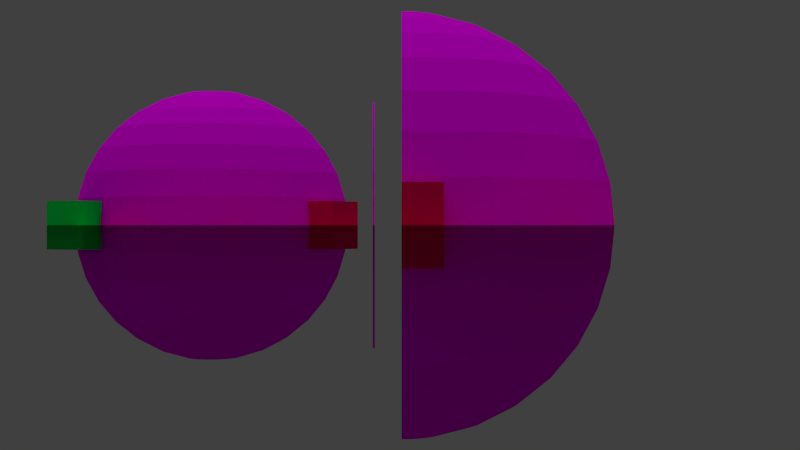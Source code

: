 # Source: reflectionLines.blend  (saved by Blender 2.69.0; exported with 4.5.12 LTS)
import bpy
from mathutils import Matrix  # noqa: F401  (used for matrix-valued properties, if any)

bpy.ops.wm.read_factory_settings(use_empty=True)
scene = bpy.context.scene
scene.name = 'Scene'

# ---- collections
col_collection_1 = bpy.data.collections.new('Collection 1'); scene.collection.children.link(col_collection_1)

# ---- images (referenced by path relative to the original .blend; pixels are not part of the script)
import os
ASSET_DIR = os.environ.get("B2B_ASSET_DIR", "")  # directory of the original .blend (textures are referenced by path, not embedded)
HERE = os.path.dirname(os.path.abspath(__file__))  # packed textures are extracted next to this script under _unpacked/

def load_image(name, relpath, width, height, colorspace="sRGB"):
    """Load a texture the original file referenced (path relative to the .blend, or extracted next to this script)."""
    p = next((c for c in (os.path.join(HERE, relpath), os.path.join(ASSET_DIR, relpath)) if relpath and os.path.exists(c)), "")
    if p:
        img = bpy.data.images.load(p, check_existing=True)
        img.name = name
    else:  # same state as the original file: an image datablock whose file is absent (Cycles renders it pink)
        img = bpy.data.images.new(name, width, height)
        img.source = "FILE"
        img.filepath = "//" + (relpath or name)
    img.colorspace_settings.name = colorspace
    return img
img_earth_jpg = load_image('Earth.jpg', 'Earth.jpg', 1024, 1024, 'sRGB')

# ---- materials (node trees are filled in below, after node groups)
mat_material_side = bpy.data.materials.new('Material.Side')
mat_material_side.alpha_threshold = 0.0
mat_material_side.roughness = 0.5
mat_material_side.line_color = (0.0, 0.0, 0.0, 1.0)
mat_material_frontcube = bpy.data.materials.new('Material.FrontCube')
mat_material_frontcube.alpha_threshold = 0.0
mat_material_frontcube.roughness = 0.5
mat_material_frontcube.line_color = (0.0, 0.0, 0.0, 1.0)
mat_material_sidecube = bpy.data.materials.new('Material.SideCube')
mat_material_sidecube.alpha_threshold = 0.0
mat_material_sidecube.roughness = 0.5
mat_material_sidecube.line_color = (0.0, 0.0, 0.0, 1.0)
mat_earth = bpy.data.materials.new('earth')
mat_earth.alpha_threshold = 0.0
mat_earth.roughness = 0.5
mat_earth.line_color = (0.0, 0.0, 0.0, 1.0)
mat_base = bpy.data.materials.new('Base')
mat_base.alpha_threshold = 0.0
mat_base.roughness = 0.5
mat_base.line_color = (0.0, 0.0, 0.0, 1.0)
mat_material = bpy.data.materials.new('Material')
mat_material.alpha_threshold = 0.0
mat_material.roughness = 0.5
mat_material.line_color = (0.0, 0.0, 0.0, 1.0)

# ---- material node trees
mat_material_side.use_nodes = True; mat_material_side.node_tree.nodes.clear()
_N = mat_material_side.node_tree.nodes; _L = mat_material_side.node_tree.links
n0 = _N.new('ShaderNodeOutputMaterial'); n0.name = 'Material Output'; n0.location = (300, 300)
n1 = _N.new('ShaderNodeBsdfDiffuse'); n1.name = 'Diffuse BSDF'; n1.location = (10, 300)
n1.inputs[0].default_value = (0.0, 0.8, 0.08036, 1.0)
_L.new(n1.outputs[0], n0.inputs[0])
n0.is_active_output = True
mat_material_frontcube.use_nodes = True; mat_material_frontcube.node_tree.nodes.clear()
_N = mat_material_frontcube.node_tree.nodes; _L = mat_material_frontcube.node_tree.links
n0 = _N.new('ShaderNodeOutputMaterial'); n0.name = 'Material Output'; n0.location = (300, 300)
n1 = _N.new('ShaderNodeBsdfDiffuse'); n1.name = 'Diffuse BSDF'; n1.location = (10, 300)
n1.inputs[0].default_value = (0.8, 0.0, 0.1019, 1.0)
_L.new(n1.outputs[0], n0.inputs[0])
n0.is_active_output = True
mat_material_sidecube.use_nodes = True; mat_material_sidecube.node_tree.nodes.clear()
_N = mat_material_sidecube.node_tree.nodes; _L = mat_material_sidecube.node_tree.links
n0 = _N.new('ShaderNodeOutputMaterial'); n0.name = 'Material Output'; n0.location = (300, 300)
n1 = _N.new('ShaderNodeBsdfDiffuse'); n1.name = 'Diffuse BSDF'; n1.location = (10, 300)
n1.inputs[0].default_value = (0.0, 0.8, 0.03295, 1.0)
_L.new(n1.outputs[0], n0.inputs[0])
n0.is_active_output = True
mat_earth.use_nodes = True; mat_earth.node_tree.nodes.clear()
_N = mat_earth.node_tree.nodes; _L = mat_earth.node_tree.links
n0 = _N.new('ShaderNodeOutputMaterial'); n0.name = 'Material Output'; n0.location = (512, 290)
n1 = _N.new('ShaderNodeBsdfDiffuse'); n1.name = 'Diffuse BSDF'; n1.location = (312, 290)
n2 = _N.new('ShaderNodeTexImage'); n2.name = 'Image Texture'; n2.location = (122, 290)
n2.width = 140
n2.image = img_earth_jpg
n3 = _N.new('ShaderNodeTexCoord'); n3.name = 'Texture Coordinate'; n3.location = (-68, 290)
_L.new(n1.outputs[0], n0.inputs[0])
_L.new(n2.outputs[0], n1.inputs[0])
_L.new(n3.outputs[2], n2.inputs[0])
n0.is_active_output = True
mat_base.use_nodes = True; mat_base.node_tree.nodes.clear()
_N = mat_base.node_tree.nodes; _L = mat_base.node_tree.links
n0 = _N.new('ShaderNodeOutputMaterial'); n0.name = 'Material Output'; n0.location = (300, 300)
n1 = _N.new('ShaderNodeMixShader'); n1.name = 'Mix Shader'; n1.location = (115, 331)
n2 = _N.new('ShaderNodeBsdfAnisotropic'); n2.name = 'Glossy BSDF'; n2.location = (-47, 149)
n2.distribution = 'BECKMANN'
n2.inputs[0].default_value = (0.8, 0.3135, 0.2522, 1.0)
n2.inputs[1].default_value = 0.5495
n3 = _N.new('ShaderNodeBsdfDiffuse'); n3.name = 'Diffuse BSDF'; n3.location = (-77, 282)
n3.inputs[0].default_value = (0.8, 0.7426, 0.1296, 1.0)
n3.inputs[1].default_value = 0.168
n4 = _N.new('ShaderNodeTexChecker'); n4.name = 'Checker Texture'; n4.location = (-228, 423)
_L.new(n3.outputs[0], n1.inputs[1])
_L.new(n1.outputs[0], n0.inputs[0])
_L.new(n2.outputs[0], n1.inputs[2])
_L.new(n4.outputs[1], n1.inputs[0])
n0.is_active_output = True
mat_material.use_nodes = True; mat_material.node_tree.nodes.clear()
_N = mat_material.node_tree.nodes; _L = mat_material.node_tree.links
n0 = _N.new('ShaderNodeOutputMaterial'); n0.name = 'Material Output'; n0.location = (300, 300)
n1 = _N.new('ShaderNodeBsdfAnisotropic'); n1.name = 'Glossy BSDF'; n1.location = (100, 300)
n1.distribution = 'BECKMANN'
n1.inputs[0].default_value = (1.0, 1.0, 1.0, 1.0)
n1.inputs[1].default_value = 0.0
_L.new(n1.outputs[0], n0.inputs[0])
n0.is_active_output = True

# ---- world
world_world = bpy.data.worlds.new('World'); scene.world = world_world
world_world.color = (0.05088, 0.05088, 0.05088)
world_world.use_sun_shadow = False
world_world.sun_shadow_jitter_overblur = 0.0
world_world.cycles.sampling_method = 'MANUAL'
world_world.cycles.sample_map_resolution = 256

# ---- cameras
cam_camera = bpy.data.cameras.new('Camera')
cam_camera.clip_end = 100.0
cam_camera.lens = 53.11
cam_camera.sensor_width = 32.0
cam_camera.sensor_height = 18.0
cam_camera.ortho_scale = 7.314
cam_camera.lens_unit = 'FOV'
cam_camera.dof.focus_distance = 0.0

# ---- lights
light_lamp = bpy.data.lights.new('Lamp', 'SUN')
light_lamp.color = (0.9459, 0.9427, 1.0)
light_lamp.transmission_factor = 0.0
light_lamp.cutoff_distance = 30.0
light_lamp.angle = 1.698
light_lamp.energy = 1.0
light_lamp.shadow_buffer_clip_start = 1.001
light_lamp.shadow_soft_size = 1.136
light_lamp.shadow_cascade_max_distance = 1000.0
light_lamp.cycles.use_multiple_importance_sampling = False

# ---- meshes
me_cube_003 = bpy.data.meshes.new('Cube.003')
me_cube_003.from_pydata([(-1.0, -1.0, -1.0), (-1.0, 1.0, -1.0), (1.0, 1.0, -1.0), (1.0, -1.0, -1.0), (-1.0, -1.0, 1.0), (-1.0, 1.0, 1.0), (1.0, 1.0, 1.0), (1.0, -1.0, 1.0)], [], [(4, 5, 1, 0), (5, 6, 2, 1), (6, 7, 3, 2), (7, 4, 0, 3), (0, 1, 2, 3), (7, 6, 5, 4)])
me_cube_003.materials.append(mat_material_side)
me_cube_003.use_remesh_preserve_volume = False
me_cube_003.use_remesh_preserve_attributes = False
me_cube_003.use_mirror_vertex_groups = False
me_cube_003.update()
me_cube_001 = bpy.data.meshes.new('Cube.001')
me_cube_001.from_pydata([(-1.0, -1.0, -1.0), (-1.0, 1.0, -1.0), (1.0, 1.0, -1.0), (1.0, -1.0, -1.0), (-1.0, -1.0, 1.0), (-1.0, 1.0, 1.0), (1.0, 1.0, 1.0), (1.0, -1.0, 1.0)], [], [(4, 5, 1, 0), (5, 6, 2, 1), (6, 7, 3, 2), (7, 4, 0, 3), (0, 1, 2, 3), (7, 6, 5, 4)])
me_cube_001.materials.append(mat_material_frontcube)
me_cube_001.materials.append(mat_material_sidecube)
me_cube_001.use_remesh_preserve_volume = False
me_cube_001.use_remesh_preserve_attributes = False
me_cube_001.use_mirror_vertex_groups = False
me_cube_001.update()
me_sphere = bpy.data.meshes.new('Sphere')
me_sphere.from_pydata([(-0.1951, 0.0, 0.9808), (-0.3827, 0.0, 0.9239), (-0.5556, 0.0, 0.8315), (-0.7071, 0.0, 0.7071), (-0.8315, 0.0, 0.5556), (-0.9239, 0.0, 0.3827), (-0.9808, 0.0, 0.1951), (-1.0, 0.0, 7.55e-08), (-0.9808, 0.0, -0.1951), (-0.9239, 0.0, -0.3827), (-0.8315, 0.0, -0.5556), (-0.7071, 0.0, -0.7071), (-0.5556, 0.0, -0.8315), (-0.3827, 0.0, -0.9239), (-0.1951, 0.0, -0.9808), (-0.1913, 0.03806, 0.9808), (-0.3753, 0.07466, 0.9239), (-0.5449, 0.1084, 0.8315), (-0.6935, 0.1379, 0.7071), (-0.8155, 0.1622, 0.5556), (-0.9061, 0.1802, 0.3827), (-0.9619, 0.1913, 0.1951), (-0.9808, 0.1951, 1.192e-07), (-0.9619, 0.1913, -0.1951), (-0.9061, 0.1802, -0.3827), (-0.8155, 0.1622, -0.5556), (-0.6935, 0.1379, -0.7071), (-0.5449, 0.1084, -0.8315), (-0.3753, 0.07466, -0.9239), (-0.1913, 0.03806, -0.9808), (-0.1802, 0.07466, 0.9808), (-0.3536, 0.1464, 0.9239), (-0.5133, 0.2126, 0.8315), (-0.6533, 0.2706, 0.7071), (-0.7682, 0.3182, 0.5556), (-0.8536, 0.3536, 0.3827), (-0.9061, 0.3753, 0.1951), (-0.9239, 0.3827, 1.192e-07), (-0.9061, 0.3753, -0.1951), (-0.8536, 0.3536, -0.3827), (-0.7682, 0.3182, -0.5556), (-0.6533, 0.2706, -0.7071), (-0.5133, 0.2126, -0.8315), (-0.3536, 0.1464, -0.9239), (-0.1802, 0.07466, -0.9808), (-0.1622, 0.1084, 0.9808), (-0.3182, 0.2126, 0.9239), (-0.4619, 0.3087, 0.8315), (-0.5879, 0.3928, 0.7071), (-0.6913, 0.4619, 0.5556), (-0.7682, 0.5133, 0.3827), (-0.8155, 0.5449, 0.1951), (-0.8315, 0.5556, 1.192e-07), (-0.8155, 0.5449, -0.1951), (-0.7682, 0.5133, -0.3827), (-0.6913, 0.4619, -0.5556), (-0.5879, 0.3928, -0.7071), (-0.4619, 0.3087, -0.8315), (-0.3182, 0.2126, -0.9239), (-0.1622, 0.1084, -0.9808), (-0.1379, 0.1379, 0.9808), (-0.2706, 0.2706, 0.9239), (-0.3928, 0.3928, 0.8315), (-0.5, 0.5, 0.7071), (-0.5879, 0.5879, 0.5556), (-0.6533, 0.6533, 0.3827), (-0.6935, 0.6935, 0.1951), (-0.7071, 0.7071, 1.192e-07), (-0.6935, 0.6935, -0.1951), (-0.6533, 0.6533, -0.3827), (-0.5879, 0.5879, -0.5556), (-0.5, 0.5, -0.7071), (-0.3928, 0.3928, -0.8315), (-0.2706, 0.2706, -0.9239), (-0.1379, 0.1379, -0.9808), (-0.1084, 0.1622, 0.9808), (-0.2126, 0.3182, 0.9239), (-0.3087, 0.4619, 0.8315), (-0.3928, 0.5879, 0.7071), (-0.4619, 0.6913, 0.5556), (-0.5133, 0.7682, 0.3827), (-0.5449, 0.8155, 0.1951), (-0.5556, 0.8315, 1.192e-07), (-0.5449, 0.8155, -0.1951), (-0.5133, 0.7682, -0.3827), (-0.4619, 0.6913, -0.5556), (-0.3928, 0.5879, -0.7071), (-0.3087, 0.4619, -0.8315), (-0.2126, 0.3182, -0.9239), (-0.1084, 0.1622, -0.9808), (-0.07466, 0.1802, 0.9808), (-0.1464, 0.3536, 0.9239), (-0.2126, 0.5133, 0.8315), (-0.2706, 0.6533, 0.7071), (-0.3182, 0.7682, 0.5556), (-0.3536, 0.8536, 0.3827), (-0.3753, 0.9061, 0.1951), (-0.3827, 0.9239, 1.192e-07), (-0.3753, 0.9061, -0.1951), (-0.3536, 0.8536, -0.3827), (-0.3182, 0.7682, -0.5556), (-0.2706, 0.6533, -0.7071), (-0.2126, 0.5133, -0.8315), (-0.1464, 0.3536, -0.9239), (-0.07466, 0.1802, -0.9808), (-0.03806, 0.1913, 0.9808), (-0.07466, 0.3753, 0.9239), (-0.1084, 0.5449, 0.8315), (-0.1379, 0.6935, 0.7071), (-0.1622, 0.8155, 0.5556), (-0.1802, 0.9061, 0.3827), (-0.1913, 0.9619, 0.1951), (-0.1951, 0.9808, 1.192e-07), (-0.1913, 0.9619, -0.1951), (-0.1802, 0.9061, -0.3827), (-0.1622, 0.8155, -0.5556), (-0.1379, 0.6935, -0.7071), (-0.1084, 0.5449, -0.8315), (-0.07466, 0.3753, -0.9239), (-0.03806, 0.1913, -0.9808), (3.445e-07, 0.1951, 0.9808), (3.631e-07, 0.3827, 0.9239), (3.631e-07, 0.5556, 0.8315), (4.003e-07, 0.7071, 0.7071), (4.152e-07, 0.8315, 0.5556), (3.705e-07, 0.9239, 0.3827), (4.749e-07, 0.9808, 0.1951), (3.407e-07, 1.0, 1.192e-07), (4.749e-07, 0.9808, -0.1951), (3.407e-07, 0.9239, -0.3827), (4.152e-07, 0.8315, -0.5556), (4.003e-07, 0.7071, -0.7071), (3.929e-07, 0.5556, -0.8315), (3.556e-07, 0.3827, -0.9239), (3.147e-07, 0.1951, -0.9808), (0.03806, 0.1913, 0.9808), (0.07466, 0.3753, 0.9239), (0.1084, 0.5449, 0.8315), (0.138, 0.6935, 0.7071), (0.1622, 0.8155, 0.5556), (0.1802, 0.9061, 0.3827), (0.1913, 0.9619, 0.1951), (0.1951, 0.9808, 1.192e-07), (0.1913, 0.9619, -0.1951), (0.1802, 0.9061, -0.3827), (0.1622, 0.8155, -0.5556), (0.138, 0.6935, -0.7071), (0.1084, 0.5449, -0.8315), (0.07466, 0.3753, -0.9239), (0.03806, 0.1913, -0.9808), (0.07466, 0.1802, 0.9808), (0.1464, 0.3536, 0.9239), (0.2126, 0.5133, 0.8315), (0.2706, 0.6533, 0.7071), (0.3182, 0.7682, 0.5556), (0.3536, 0.8536, 0.3827), (0.3753, 0.9061, 0.1951), (0.3827, 0.9239, 1.192e-07), (0.3753, 0.9061, -0.1951), (0.3536, 0.8536, -0.3827), (0.3182, 0.7682, -0.5556), (0.2706, 0.6533, -0.7071), (0.2126, 0.5133, -0.8315), (0.1464, 0.3536, -0.9239), (0.07466, 0.1802, -0.9808), (0.1084, 0.1622, 0.9808), (0.2126, 0.3182, 0.9239), (0.3087, 0.4619, 0.8315), (0.3928, 0.5879, 0.7071), (0.4619, 0.6913, 0.5556), (0.5133, 0.7682, 0.3827), (0.5449, 0.8155, 0.1951), (0.5556, 0.8315, 1.192e-07), (0.5449, 0.8155, -0.1951), (0.5133, 0.7682, -0.3827), (0.4619, 0.6913, -0.5556), (0.3928, 0.5879, -0.7071), (0.3087, 0.4619, -0.8315), (0.2126, 0.3182, -0.9239), (0.1084, 0.1622, -0.9808), (0.138, 0.1379, 0.9808), (0.2706, 0.2706, 0.9239), (0.3928, 0.3928, 0.8315), (0.5, 0.5, 0.7071), (0.5879, 0.5879, 0.5556), (0.6533, 0.6533, 0.3827), (0.6935, 0.6935, 0.1951), (0.7071, 0.7071, 1.192e-07), (0.6935, 0.6935, -0.1951), (0.6533, 0.6533, -0.3827), (0.5879, 0.5879, -0.5556), (0.5, 0.5, -0.7071), (0.3928, 0.3928, -0.8315), (0.2706, 0.2706, -0.9239), (0.138, 0.1379, -0.9808), (0.1622, 0.1084, 0.9808), (0.3182, 0.2126, 0.9239), (0.4619, 0.3087, 0.8315), (0.5879, 0.3928, 0.7071), (0.6913, 0.4619, 0.5556), (0.7682, 0.5133, 0.3827), (0.8155, 0.5449, 0.1951), (0.8315, 0.5556, 1.192e-07), (0.8155, 0.5449, -0.1951), (0.7682, 0.5133, -0.3827), (0.6913, 0.4619, -0.5556), (0.5879, 0.3928, -0.7071), (0.4619, 0.3087, -0.8315), (0.3182, 0.2126, -0.9239), (0.1622, 0.1084, -0.9808), (0.1802, 0.07466, 0.9808), (0.3536, 0.1464, 0.9239), (0.5133, 0.2126, 0.8315), (0.6533, 0.2706, 0.7071), (0.7682, 0.3182, 0.5556), (0.8536, 0.3536, 0.3827), (0.9061, 0.3753, 0.1951), (0.9239, 0.3827, 1.192e-07), (0.9061, 0.3753, -0.1951), (0.8536, 0.3536, -0.3827), (0.7682, 0.3182, -0.5556), (0.6533, 0.2706, -0.7071), (0.5133, 0.2126, -0.8315), (0.3536, 0.1464, -0.9239), (0.1802, 0.07466, -0.9808), (0.1913, 0.03806, 0.9808), (0.3753, 0.07466, 0.9239), (0.5449, 0.1084, 0.8315), (0.6935, 0.1379, 0.7071), (0.8155, 0.1622, 0.5556), (0.9061, 0.1802, 0.3827), (0.9619, 0.1913, 0.1951), (0.9808, 0.1951, 1.192e-07), (0.9619, 0.1913, -0.1951), (0.9061, 0.1802, -0.3827), (0.8155, 0.1622, -0.5556), (0.6935, 0.1379, -0.7071), (0.5449, 0.1084, -0.8315), (0.3753, 0.07466, -0.9239), (0.1913, 0.03806, -0.9808), (0.1951, -3.353e-08, 0.9808), (0.3827, -5.215e-08, 0.9239), (0.5556, -6.706e-08, 0.8315), (0.7071, -5.96e-08, 0.7071), (0.8315, -1.043e-07, 0.5556), (0.9239, -1.49e-07, 0.3827), (0.9808, -1.49e-07, 0.1951), (1.0, -1.043e-07, 1.192e-07), (0.9808, -1.49e-07, -0.1951), (0.9239, -4.47e-08, -0.3827), (0.8315, -1.043e-07, -0.5556), (0.7071, -5.96e-08, -0.7071), (0.5556, -9.686e-08, -0.8315), (0.3827, -2.235e-08, -0.9239), (0.1951, 0.0, -0.9808), (0.1913, -0.03806, 0.9808), (0.3753, -0.07466, 0.9239), (0.5449, -0.1084, 0.8315), (0.6935, -0.1379, 0.7071), (0.8155, -0.1622, 0.5556), (0.9061, -0.1802, 0.3827), (0.9619, -0.1913, 0.1951), (0.9808, -0.1951, 1.192e-07), (0.9619, -0.1913, -0.1951), (0.9061, -0.1802, -0.3827), (0.8155, -0.1622, -0.5556), (0.6935, -0.1379, -0.7071), (0.5449, -0.1084, -0.8315), (0.3753, -0.07466, -0.9239), (0.1913, -0.03806, -0.9808), (0.1802, -0.07466, 0.9808), (0.3536, -0.1464, 0.9239), (0.5133, -0.2126, 0.8315), (0.6533, -0.2706, 0.7071), (0.7682, -0.3182, 0.5556), (0.8536, -0.3536, 0.3827), (0.9061, -0.3753, 0.1951), (0.9239, -0.3827, 1.192e-07), (0.9061, -0.3753, -0.1951), (0.8536, -0.3536, -0.3827), (0.7682, -0.3182, -0.5556), (0.6533, -0.2706, -0.7071), (0.5133, -0.2126, -0.8315), (0.3536, -0.1464, -0.9239), (0.1802, -0.07466, -0.9808), (0.1622, -0.1084, 0.9808), (0.3182, -0.2126, 0.9239), (0.4619, -0.3087, 0.8315), (0.5879, -0.3928, 0.7071), (0.6913, -0.4619, 0.5556), (0.7682, -0.5133, 0.3827), (0.8155, -0.5449, 0.1951), (0.8315, -0.5556, 1.192e-07), (0.8155, -0.5449, -0.1951), (0.7682, -0.5133, -0.3827), (0.6913, -0.4619, -0.5556), (0.5879, -0.3928, -0.7071), (0.4619, -0.3087, -0.8315), (0.3182, -0.2126, -0.9239), (0.1622, -0.1084, -0.9808), (0.138, -0.1379, 0.9808), (0.2706, -0.2706, 0.9239), (0.3928, -0.3928, 0.8315), (0.5, -0.5, 0.7071), (0.5879, -0.5879, 0.5556), (0.6533, -0.6533, 0.3827), (0.6935, -0.6935, 0.1951), (0.7071, -0.7071, 1.192e-07), (0.6935, -0.6935, -0.1951), (0.6533, -0.6533, -0.3827), (0.5879, -0.5879, -0.5556), (0.5, -0.5, -0.7071), (0.3928, -0.3928, -0.8315), (0.2706, -0.2706, -0.9239), (0.1379, -0.1379, -0.9808), (0.1084, -0.1622, 0.9808), (0.2126, -0.3182, 0.9239), (0.3087, -0.4619, 0.8315), (0.3928, -0.5879, 0.7071), (0.4619, -0.6913, 0.5556), (0.5133, -0.7682, 0.3827), (0.5449, -0.8155, 0.1951), (0.5556, -0.8315, 1.192e-07), (0.5449, -0.8155, -0.1951), (0.5133, -0.7682, -0.3827), (0.4619, -0.6913, -0.5556), (0.3928, -0.5879, -0.7071), (0.3087, -0.4619, -0.8315), (0.2126, -0.3182, -0.9239), (0.1084, -0.1622, -0.9808), (3.258e-07, 0.0, -1.0), (0.07466, -0.1802, 0.9808), (0.1464, -0.3536, 0.9239), (0.2126, -0.5133, 0.8315), (0.2706, -0.6533, 0.7071), (0.3182, -0.7682, 0.5556), (0.3536, -0.8536, 0.3827), (0.3753, -0.9061, 0.1951), (0.3827, -0.9239, 1.192e-07), (0.3753, -0.9061, -0.1951), (0.3536, -0.8536, -0.3827), (0.3182, -0.7682, -0.5556), (0.2706, -0.6533, -0.7071), (0.2126, -0.5133, -0.8315), (0.1464, -0.3536, -0.9239), (0.07466, -0.1802, -0.9808), (0.03806, -0.1913, 0.9808), (0.07466, -0.3753, 0.9239), (0.1084, -0.5449, 0.8315), (0.1379, -0.6935, 0.7071), (0.1622, -0.8155, 0.5556), (0.1802, -0.9061, 0.3827), (0.1913, -0.9619, 0.1951), (0.1951, -0.9808, 1.192e-07), (0.1913, -0.9619, -0.1951), (0.1802, -0.9061, -0.3827), (0.1622, -0.8155, -0.5556), (0.1379, -0.6935, -0.7071), (0.1084, -0.5449, -0.8315), (0.07466, -0.3753, -0.9239), (0.03806, -0.1913, -0.9808), (2.774e-07, -0.1951, 0.9808), (2.513e-07, -0.3827, 0.9239), (2.29e-07, -0.5556, 0.8315), (2.215e-07, -0.7071, 0.7071), (2.215e-07, -0.8315, 0.5556), (1.47e-07, -0.9239, 0.3827), (1.023e-07, -0.9808, 0.1951), (1.619e-07, -1.0, 1.192e-07), (1.023e-07, -0.9808, -0.1951), (1.768e-07, -0.9239, -0.3827), (2.215e-07, -0.8315, -0.5556), (2.215e-07, -0.7071, -0.7071), (2.141e-07, -0.5556, -0.8315), (3.109e-07, -0.3827, -0.9239), (3.147e-07, -0.1951, -0.9808), (-0.03806, -0.1913, 0.9808), (-0.07466, -0.3753, 0.9239), (-0.1084, -0.5449, 0.8315), (-0.1379, -0.6935, 0.7071), (-0.1622, -0.8155, 0.5556), (-0.1802, -0.9061, 0.3827), (-0.1913, -0.9619, 0.1951), (-0.1951, -0.9808, 1.192e-07), (-0.1913, -0.9619, -0.1951), (-0.1802, -0.9061, -0.3827), (-0.1622, -0.8155, -0.5556), (-0.1379, -0.6935, -0.7071), (-0.1084, -0.5449, -0.8315), (-0.07466, -0.3753, -0.9239), (-0.03806, -0.1913, -0.9808), (-0.07466, -0.1802, 0.9808), (-0.1464, -0.3536, 0.9239), (-0.2126, -0.5133, 0.8315), (-0.2706, -0.6533, 0.7071), (-0.3182, -0.7682, 0.5556), (-0.3536, -0.8536, 0.3827), (-0.3753, -0.9061, 0.1951), (-0.3827, -0.9239, 1.192e-07), (-0.3753, -0.9061, -0.1951), (-0.3536, -0.8536, -0.3827), (-0.3182, -0.7682, -0.5556), (-0.2706, -0.6533, -0.7071), (-0.2126, -0.5133, -0.8315), (-0.1464, -0.3536, -0.9239), (-0.07466, -0.1802, -0.9808), (-0.1084, -0.1622, 0.9808), (-0.2126, -0.3182, 0.9239), (-0.3087, -0.4619, 0.8315), (-0.3928, -0.5879, 0.7071), (-0.4619, -0.6913, 0.5556), (-0.5133, -0.7682, 0.3827), (-0.5449, -0.8155, 0.1951), (-0.5556, -0.8315, 1.192e-07), (-0.5449, -0.8155, -0.1951), (-0.5133, -0.7682, -0.3827), (-0.4619, -0.6913, -0.5556), (-0.3928, -0.5879, -0.7071), (-0.3087, -0.4619, -0.8315), (-0.2126, -0.3182, -0.9239), (-0.1084, -0.1622, -0.9808), (-0.1379, -0.1379, 0.9808), (-0.2706, -0.2706, 0.9239), (-0.3928, -0.3928, 0.8315), (-0.5, -0.5, 0.7071), (-0.5879, -0.5879, 0.5556), (-0.6533, -0.6533, 0.3827), (-0.6935, -0.6935, 0.1951), (-0.7071, -0.7071, 1.192e-07), (-0.6935, -0.6935, -0.1951), (-0.6533, -0.6533, -0.3827), (-0.5879, -0.5879, -0.5556), (-0.5, -0.5, -0.7071), (-0.3928, -0.3928, -0.8315), (-0.2706, -0.2706, -0.9239), (-0.1379, -0.1379, -0.9808), (5.491e-08, -1.81e-07, 1.0), (-0.1622, -0.1084, 0.9808), (-0.3182, -0.2126, 0.9239), (-0.4619, -0.3087, 0.8315), (-0.5879, -0.3928, 0.7071), (-0.6913, -0.4619, 0.5556), (-0.7682, -0.5133, 0.3827), (-0.8155, -0.5449, 0.1951), (-0.8315, -0.5556, 1.192e-07), (-0.8155, -0.5449, -0.1951), (-0.7682, -0.5133, -0.3827), (-0.6913, -0.4619, -0.5556), (-0.5879, -0.3928, -0.7071), (-0.4619, -0.3087, -0.8315), (-0.3182, -0.2126, -0.9239), (-0.1622, -0.1084, -0.9808), (-0.1802, -0.07466, 0.9808), (-0.3536, -0.1464, 0.9239), (-0.5133, -0.2126, 0.8315), (-0.6533, -0.2706, 0.7071), (-0.7682, -0.3182, 0.5556), (-0.8536, -0.3536, 0.3827), (-0.9061, -0.3753, 0.1951), (-0.9239, -0.3827, 1.192e-07), (-0.9061, -0.3753, -0.1951), (-0.8536, -0.3536, -0.3827), (-0.7682, -0.3182, -0.5556), (-0.6533, -0.2706, -0.7071), (-0.5133, -0.2126, -0.8315), (-0.3536, -0.1464, -0.9239), (-0.1802, -0.07466, -0.9808), (-0.1913, -0.03806, 0.9808), (-0.3753, -0.07466, 0.9239), (-0.5449, -0.1084, 0.8315), (-0.6935, -0.1379, 0.7071), (-0.8155, -0.1622, 0.5556), (-0.9061, -0.1802, 0.3827), (-0.9619, -0.1913, 0.1951), (-0.9808, -0.1951, 1.192e-07), (-0.9619, -0.1913, -0.1951), (-0.9061, -0.1802, -0.3827), (-0.8155, -0.1622, -0.5556), (-0.6935, -0.1379, -0.7071), (-0.5449, -0.1084, -0.8315), (-0.3753, -0.07466, -0.9239), (-0.1913, -0.03806, -0.9808)], [], [(14, 13, 28, 29), (8, 7, 22, 23), (2, 1, 16, 17), (9, 8, 23, 24), (3, 2, 17, 18), (10, 9, 24, 25), (4, 3, 18, 19), (11, 10, 25, 26), (5, 4, 19, 20), (12, 11, 26, 27), (6, 5, 20, 21), (13, 12, 27, 28), (7, 6, 21, 22), (1, 0, 15, 16), (26, 25, 40, 41), (20, 19, 34, 35), (27, 26, 41, 42), (21, 20, 35, 36), (28, 27, 42, 43), (22, 21, 36, 37), (16, 15, 30, 31), (29, 28, 43, 44), (23, 22, 37, 38), (17, 16, 31, 32), (24, 23, 38, 39), (18, 17, 32, 33), (25, 24, 39, 40), (19, 18, 33, 34), (32, 31, 46, 47), (39, 38, 53, 54), (33, 32, 47, 48), (40, 39, 54, 55), (34, 33, 48, 49), (41, 40, 55, 56), (35, 34, 49, 50), (42, 41, 56, 57), (36, 35, 50, 51), (43, 42, 57, 58), (37, 36, 51, 52), (31, 30, 45, 46), (44, 43, 58, 59), (38, 37, 52, 53), (51, 50, 65, 66), (58, 57, 72, 73), (52, 51, 66, 67), (46, 45, 60, 61), (59, 58, 73, 74), (53, 52, 67, 68), (47, 46, 61, 62), (54, 53, 68, 69), (48, 47, 62, 63), (55, 54, 69, 70), (49, 48, 63, 64), (56, 55, 70, 71), (50, 49, 64, 65), (57, 56, 71, 72), (70, 69, 84, 85), (64, 63, 78, 79), (71, 70, 85, 86), (65, 64, 79, 80), (72, 71, 86, 87), (66, 65, 80, 81), (73, 72, 87, 88), (67, 66, 81, 82), (61, 60, 75, 76), (74, 73, 88, 89), (68, 67, 82, 83), (62, 61, 76, 77), (69, 68, 83, 84), (63, 62, 77, 78), (89, 88, 103, 104), (83, 82, 97, 98), (77, 76, 91, 92), (84, 83, 98, 99), (78, 77, 92, 93), (85, 84, 99, 100), (79, 78, 93, 94), (86, 85, 100, 101), (80, 79, 94, 95), (87, 86, 101, 102), (81, 80, 95, 96), (88, 87, 102, 103), (82, 81, 96, 97), (76, 75, 90, 91), (102, 101, 116, 117), (96, 95, 110, 111), (103, 102, 117, 118), (97, 96, 111, 112), (91, 90, 105, 106), (104, 103, 118, 119), (98, 97, 112, 113), (92, 91, 106, 107), (99, 98, 113, 114), (93, 92, 107, 108), (100, 99, 114, 115), (94, 93, 108, 109), (101, 100, 115, 116), (95, 94, 109, 110), (115, 114, 129, 130), (109, 108, 123, 124), (116, 115, 130, 131), (110, 109, 124, 125), (117, 116, 131, 132), (111, 110, 125, 126), (118, 117, 132, 133), (112, 111, 126, 127), (106, 105, 120, 121), (119, 118, 133, 134), (113, 112, 127, 128), (107, 106, 121, 122), (114, 113, 128, 129), (108, 107, 122, 123), (134, 133, 148, 149), (128, 127, 142, 143), (122, 121, 136, 137), (129, 128, 143, 144), (123, 122, 137, 138), (130, 129, 144, 145), (124, 123, 138, 139), (131, 130, 145, 146), (125, 124, 139, 140), (132, 131, 146, 147), (126, 125, 140, 141), (133, 132, 147, 148), (127, 126, 141, 142), (121, 120, 135, 136), (147, 146, 161, 162), (141, 140, 155, 156), (148, 147, 162, 163), (142, 141, 156, 157), (136, 135, 150, 151), (149, 148, 163, 164), (143, 142, 157, 158), (137, 136, 151, 152), (144, 143, 158, 159), (138, 137, 152, 153), (145, 144, 159, 160), (139, 138, 153, 154), (146, 145, 160, 161), (140, 139, 154, 155), (160, 159, 174, 175), (154, 153, 168, 169), (161, 160, 175, 176), (155, 154, 169, 170), (162, 161, 176, 177), (156, 155, 170, 171), (163, 162, 177, 178), (157, 156, 171, 172), (151, 150, 165, 166), (164, 163, 178, 179), (158, 157, 172, 173), (152, 151, 166, 167), (159, 158, 173, 174), (153, 152, 167, 168), (166, 165, 180, 181), (179, 178, 193, 194), (173, 172, 187, 188), (167, 166, 181, 182), (174, 173, 188, 189), (168, 167, 182, 183), (175, 174, 189, 190), (169, 168, 183, 184), (176, 175, 190, 191), (170, 169, 184, 185), (177, 176, 191, 192), (171, 170, 185, 186), (178, 177, 192, 193), (172, 171, 186, 187), (185, 184, 199, 200), (192, 191, 206, 207), (186, 185, 200, 201), (193, 192, 207, 208), (187, 186, 201, 202), (181, 180, 195, 196), (194, 193, 208, 209), (188, 187, 202, 203), (182, 181, 196, 197), (189, 188, 203, 204), (183, 182, 197, 198), (190, 189, 204, 205), (184, 183, 198, 199), (191, 190, 205, 206), (204, 203, 218, 219), (198, 197, 212, 213), (205, 204, 219, 220), (199, 198, 213, 214), (206, 205, 220, 221), (200, 199, 214, 215), (207, 206, 221, 222), (201, 200, 215, 216), (208, 207, 222, 223), (202, 201, 216, 217), (196, 195, 210, 211), (209, 208, 223, 224), (203, 202, 217, 218), (197, 196, 211, 212), (223, 222, 237, 238), (217, 216, 231, 232), (211, 210, 225, 226), (224, 223, 238, 239), (218, 217, 232, 233), (212, 211, 226, 227), (219, 218, 233, 234), (213, 212, 227, 228), (220, 219, 234, 235), (214, 213, 228, 229), (221, 220, 235, 236), (215, 214, 229, 230), (222, 221, 236, 237), (216, 215, 230, 231), (236, 235, 250, 251), (230, 229, 244, 245), (237, 236, 251, 252), (231, 230, 245, 246), (238, 237, 252, 253), (232, 231, 246, 247), (226, 225, 240, 241), (239, 238, 253, 254), (233, 232, 247, 248), (227, 226, 241, 242), (234, 233, 248, 249), (228, 227, 242, 243), (235, 234, 249, 250), (229, 228, 243, 244), (249, 248, 263, 264), (243, 242, 257, 258), (250, 249, 264, 265), (244, 243, 258, 259), (251, 250, 265, 266), (245, 244, 259, 260), (252, 251, 266, 267), (246, 245, 260, 261), (253, 252, 267, 268), (247, 246, 261, 262), (241, 240, 255, 256), (254, 253, 268, 269), (248, 247, 262, 263), (242, 241, 256, 257), (268, 267, 282, 283), (262, 261, 276, 277), (256, 255, 270, 271), (269, 268, 283, 284), (263, 262, 277, 278), (257, 256, 271, 272), (264, 263, 278, 279), (258, 257, 272, 273), (265, 264, 279, 280), (259, 258, 273, 274), (266, 265, 280, 281), (260, 259, 274, 275), (267, 266, 281, 282), (261, 260, 275, 276), (281, 280, 295, 296), (275, 274, 289, 290), (282, 281, 296, 297), (276, 275, 290, 291), (283, 282, 297, 298), (277, 276, 291, 292), (271, 270, 285, 286), (284, 283, 298, 299), (278, 277, 292, 293), (272, 271, 286, 287), (279, 278, 293, 294), (273, 272, 287, 288), (280, 279, 294, 295), (274, 273, 288, 289), (294, 293, 308, 309), (288, 287, 302, 303), (295, 294, 309, 310), (289, 288, 303, 304), (296, 295, 310, 311), (290, 289, 304, 305), (297, 296, 311, 312), (291, 290, 305, 306), (298, 297, 312, 313), (292, 291, 306, 307), (286, 285, 300, 301), (299, 298, 313, 314), (293, 292, 307, 308), (287, 286, 301, 302), (313, 312, 327, 328), (307, 306, 321, 322), (301, 300, 315, 316), (314, 313, 328, 329), (308, 307, 322, 323), (302, 301, 316, 317), (309, 308, 323, 324), (303, 302, 317, 318), (310, 309, 324, 325), (304, 303, 318, 319), (311, 310, 325, 326), (305, 304, 319, 320), (312, 311, 326, 327), (306, 305, 320, 321), (319, 318, 334, 335), (326, 325, 341, 342), (320, 319, 335, 336), (327, 326, 342, 343), (321, 320, 336, 337), (328, 327, 343, 344), (322, 321, 337, 338), (316, 315, 331, 332), (329, 328, 344, 345), (323, 322, 338, 339), (317, 316, 332, 333), (324, 323, 339, 340), (318, 317, 333, 334), (325, 324, 340, 341), (339, 338, 353, 354), (333, 332, 347, 348), (340, 339, 354, 355), (334, 333, 348, 349), (341, 340, 355, 356), (335, 334, 349, 350), (342, 341, 356, 357), (336, 335, 350, 351), (343, 342, 357, 358), (337, 336, 351, 352), (344, 343, 358, 359), (338, 337, 352, 353), (332, 331, 346, 347), (345, 344, 359, 360), (358, 357, 372, 373), (352, 351, 366, 367), (359, 358, 373, 374), (353, 352, 367, 368), (347, 346, 361, 362), (360, 359, 374, 375), (354, 353, 368, 369), (348, 347, 362, 363), (355, 354, 369, 370), (349, 348, 363, 364), (356, 355, 370, 371), (350, 349, 364, 365), (357, 356, 371, 372), (351, 350, 365, 366), (371, 370, 385, 386), (365, 364, 379, 380), (372, 371, 386, 387), (366, 365, 380, 381), (373, 372, 387, 388), (367, 366, 381, 382), (374, 373, 388, 389), (368, 367, 382, 383), (362, 361, 376, 377), (375, 374, 389, 390), (369, 368, 383, 384), (363, 362, 377, 378), (370, 369, 384, 385), (364, 363, 378, 379), (390, 389, 404, 405), (384, 383, 398, 399), (378, 377, 392, 393), (385, 384, 399, 400), (379, 378, 393, 394), (386, 385, 400, 401), (380, 379, 394, 395), (387, 386, 401, 402), (381, 380, 395, 396), (388, 387, 402, 403), (382, 381, 396, 397), (389, 388, 403, 404), (383, 382, 397, 398), (377, 376, 391, 392), (403, 402, 417, 418), (397, 396, 411, 412), (404, 403, 418, 419), (398, 397, 412, 413), (392, 391, 406, 407), (405, 404, 419, 420), (399, 398, 413, 414), (393, 392, 407, 408), (400, 399, 414, 415), (394, 393, 408, 409), (401, 400, 415, 416), (395, 394, 409, 410), (402, 401, 416, 417), (396, 395, 410, 411), (416, 415, 430, 431), (410, 409, 424, 425), (417, 416, 431, 432), (411, 410, 425, 426), (418, 417, 432, 433), (412, 411, 426, 427), (419, 418, 433, 434), (413, 412, 427, 428), (407, 406, 421, 422), (420, 419, 434, 435), (414, 413, 428, 429), (408, 407, 422, 423), (415, 414, 429, 430), (409, 408, 423, 424), (435, 434, 450, 451), (429, 428, 444, 445), (423, 422, 438, 439), (430, 429, 445, 446), (424, 423, 439, 440), (431, 430, 446, 447), (425, 424, 440, 441), (432, 431, 447, 448), (426, 425, 441, 442), (433, 432, 448, 449), (427, 426, 442, 443), (434, 433, 449, 450), (428, 427, 443, 444), (422, 421, 437, 438), (449, 448, 463, 464), (443, 442, 457, 458), (450, 449, 464, 465), (444, 443, 458, 459), (438, 437, 452, 453), (451, 450, 465, 466), (445, 444, 459, 460), (439, 438, 453, 454), (446, 445, 460, 461), (440, 439, 454, 455), (447, 446, 461, 462), (441, 440, 455, 456), (448, 447, 462, 463), (442, 441, 456, 457), (455, 454, 469, 470), (462, 461, 476, 477), (456, 455, 470, 471), (463, 462, 477, 478), (457, 456, 471, 472), (464, 463, 478, 479), (458, 457, 472, 473), (465, 464, 479, 480), (459, 458, 473, 474), (453, 452, 467, 468), (466, 465, 480, 481), (460, 459, 474, 475), (454, 453, 468, 469), (461, 460, 475, 476), (330, 14, 29), (0, 436, 15), (15, 436, 30), (330, 29, 44), (330, 44, 59), (30, 436, 45), (45, 436, 60), (330, 59, 74), (60, 436, 75), (330, 74, 89), (330, 89, 104), (75, 436, 90), (90, 436, 105), (330, 104, 119), (105, 436, 120), (330, 119, 134), (330, 134, 149), (120, 436, 135), (135, 436, 150), (330, 149, 164), (150, 436, 165), (330, 164, 179), (330, 179, 194), (165, 436, 180), (180, 436, 195), (330, 194, 209), (195, 436, 210), (330, 209, 224), (330, 224, 239), (210, 436, 225), (225, 436, 240), (330, 239, 254), (330, 254, 269), (240, 436, 255), (330, 269, 284), (255, 436, 270), (270, 436, 285), (330, 284, 299), (330, 299, 314), (285, 436, 300), (300, 436, 315), (330, 314, 329), (315, 436, 331), (330, 329, 345), (330, 345, 360), (331, 436, 346), (346, 436, 361), (330, 360, 375), (361, 436, 376), (330, 375, 390), (330, 390, 405), (376, 436, 391), (391, 436, 406), (330, 405, 420), (406, 436, 421), (330, 420, 435), (330, 435, 451), (421, 436, 437), (437, 436, 452), (330, 451, 466), (452, 436, 467), (330, 466, 481), (474, 473, 6, 7), (468, 467, 0, 1), (481, 480, 13, 14), (475, 474, 7, 8), (469, 468, 1, 2), (330, 481, 14), (476, 475, 8, 9), (470, 469, 2, 3), (477, 476, 9, 10), (471, 470, 3, 4), (478, 477, 10, 11), (472, 471, 4, 5), (479, 478, 11, 12), (473, 472, 5, 6), (467, 436, 0), (480, 479, 12, 13)])
_uv = me_sphere.uv_layers.new(name='UVMap')
_uv.uv.foreach_set('vector', [0.2701, 0.06178, 0.2759, 0.1242, 0.2446, 0.1251, 0.2388, 0.06266, 0.2808, 0.4366, 0.2812, 0.4991, 0.2499, 0.5, 0.2495, 0.4375, 0.2844, 0.8116, 0.2864, 0.8741, 0.2553, 0.8749, 0.2533, 0.8125, 0.2803, 0.3741, 0.2808, 0.4366, 0.2495, 0.4375, 0.249, 0.375, 0.2834, 0.7491, 0.2844, 0.8116, 0.2533, 0.8125, 0.2522, 0.75, 0.2797, 0.3117, 0.2803, 0.3741, 0.249, 0.375, 0.2485, 0.3125, 0.2826, 0.6866, 0.2834, 0.7491, 0.2522, 0.75, 0.2514, 0.6875, 0.279, 0.2492, 0.2797, 0.3117, 0.2485, 0.3125, 0.2477, 0.25, 0.2821, 0.6241, 0.2826, 0.6866, 0.2514, 0.6875, 0.2509, 0.625, 0.2779, 0.1867, 0.279, 0.2492, 0.2477, 0.25, 0.2466, 0.1875, 0.2816, 0.5616, 0.2821, 0.6241, 0.2509, 0.625, 0.2504, 0.5625, 0.2759, 0.1242, 0.2779, 0.1867, 0.2466, 0.1875, 0.2446, 0.1251, 0.2812, 0.4991, 0.2816, 0.5616, 0.2504, 0.5625, 0.2499, 0.5, 0.2864, 0.8741, 0.292, 0.9365, 0.2611, 0.9373, 0.2553, 0.8749, 0.2477, 0.25, 0.2485, 0.3125, 0.2172, 0.3134, 0.2165, 0.2509, 0.2509, 0.625, 0.2514, 0.6875, 0.2202, 0.6884, 0.2196, 0.6259, 0.2466, 0.1875, 0.2477, 0.25, 0.2165, 0.2509, 0.2154, 0.1884, 0.2504, 0.5625, 0.2509, 0.625, 0.2196, 0.6259, 0.2191, 0.5634, 0.2446, 0.1251, 0.2466, 0.1875, 0.2154, 0.1884, 0.2135, 0.1259, 0.2499, 0.5, 0.2504, 0.5625, 0.2191, 0.5634, 0.2187, 0.5009, 0.2553, 0.8749, 0.2611, 0.9373, 0.2298, 0.9382, 0.224, 0.8758, 0.2388, 0.06266, 0.2446, 0.1251, 0.2135, 0.1259, 0.2079, 0.06352, 0.2495, 0.4375, 0.2499, 0.5, 0.2187, 0.5009, 0.2183, 0.4384, 0.2533, 0.8125, 0.2553, 0.8749, 0.224, 0.8758, 0.222, 0.8133, 0.249, 0.375, 0.2495, 0.4375, 0.2183, 0.4384, 0.2178, 0.3759, 0.2522, 0.75, 0.2533, 0.8125, 0.222, 0.8133, 0.2209, 0.7508, 0.2485, 0.3125, 0.249, 0.375, 0.2178, 0.3759, 0.2172, 0.3134, 0.2514, 0.6875, 0.2522, 0.75, 0.2209, 0.7508, 0.2202, 0.6884, 0.222, 0.8133, 0.224, 0.8758, 0.1925, 0.8766, 0.1906, 0.8142, 0.2178, 0.3759, 0.2183, 0.4384, 0.187, 0.4392, 0.1866, 0.3767, 0.2209, 0.7508, 0.222, 0.8133, 0.1906, 0.8142, 0.1895, 0.7517, 0.2172, 0.3134, 0.2178, 0.3759, 0.1866, 0.3767, 0.1861, 0.3142, 0.2202, 0.6884, 0.2209, 0.7508, 0.1895, 0.7517, 0.1888, 0.6892, 0.2165, 0.2509, 0.2172, 0.3134, 0.1861, 0.3142, 0.1854, 0.2517, 0.2196, 0.6259, 0.2202, 0.6884, 0.1888, 0.6892, 0.1883, 0.6267, 0.2154, 0.1884, 0.2165, 0.2509, 0.1854, 0.2517, 0.1844, 0.1892, 0.2191, 0.5634, 0.2196, 0.6259, 0.1883, 0.6267, 0.1879, 0.5642, 0.2135, 0.1259, 0.2154, 0.1884, 0.1844, 0.1892, 0.1825, 0.1268, 0.2187, 0.5009, 0.2191, 0.5634, 0.1879, 0.5642, 0.1874, 0.5017, 0.224, 0.8758, 0.2298, 0.9382, 0.1981, 0.9391, 0.1925, 0.8766, 0.2079, 0.06352, 0.2135, 0.1259, 0.1825, 0.1268, 0.1774, 0.06434, 0.2183, 0.4384, 0.2187, 0.5009, 0.1874, 0.5017, 0.187, 0.4392, 0.1879, 0.5642, 0.1883, 0.6267, 0.157, 0.6275, 0.1566, 0.565, 0.1825, 0.1268, 0.1844, 0.1892, 0.1535, 0.19, 0.1518, 0.1275, 0.1874, 0.5017, 0.1879, 0.5642, 0.1566, 0.565, 0.1562, 0.5025, 0.1925, 0.8766, 0.1981, 0.9391, 0.1659, 0.9399, 0.1608, 0.8774, 0.1774, 0.06434, 0.1825, 0.1268, 0.1518, 0.1275, 0.1472, 0.06508, 0.187, 0.4392, 0.1874, 0.5017, 0.1562, 0.5025, 0.1558, 0.44, 0.1906, 0.8142, 0.1925, 0.8766, 0.1608, 0.8774, 0.159, 0.8149, 0.1866, 0.3767, 0.187, 0.4392, 0.1558, 0.44, 0.1554, 0.3775, 0.1895, 0.7517, 0.1906, 0.8142, 0.159, 0.8149, 0.1581, 0.7525, 0.1861, 0.3142, 0.1866, 0.3767, 0.1554, 0.3775, 0.155, 0.315, 0.1888, 0.6892, 0.1895, 0.7517, 0.1581, 0.7525, 0.1574, 0.69, 0.1854, 0.2517, 0.1861, 0.3142, 0.155, 0.315, 0.1544, 0.2525, 0.1883, 0.6267, 0.1888, 0.6892, 0.1574, 0.69, 0.157, 0.6275, 0.1844, 0.1892, 0.1854, 0.2517, 0.1544, 0.2525, 0.1535, 0.19, 0.155, 0.315, 0.1554, 0.3775, 0.1243, 0.3782, 0.1239, 0.3157, 0.1574, 0.69, 0.1581, 0.7525, 0.1265, 0.7531, 0.126, 0.6906, 0.1544, 0.2525, 0.155, 0.315, 0.1239, 0.3157, 0.1234, 0.2532, 0.157, 0.6275, 0.1574, 0.69, 0.126, 0.6906, 0.1256, 0.6281, 0.1535, 0.19, 0.1544, 0.2525, 0.1234, 0.2532, 0.1226, 0.1907, 0.1566, 0.565, 0.157, 0.6275, 0.1256, 0.6281, 0.1253, 0.5656, 0.1518, 0.1275, 0.1535, 0.19, 0.1226, 0.1907, 0.1212, 0.1282, 0.1562, 0.5025, 0.1566, 0.565, 0.1253, 0.5656, 0.125, 0.5032, 0.1608, 0.8774, 0.1659, 0.9399, 0.1333, 0.9406, 0.1288, 0.8781, 0.1472, 0.06508, 0.1518, 0.1275, 0.1212, 0.1282, 0.1174, 0.06573, 0.1558, 0.44, 0.1562, 0.5025, 0.125, 0.5032, 0.1246, 0.4407, 0.159, 0.8149, 0.1608, 0.8774, 0.1288, 0.8781, 0.1273, 0.8156, 0.1554, 0.3775, 0.1558, 0.44, 0.1246, 0.4407, 0.1243, 0.3782, 0.1581, 0.7525, 0.159, 0.8149, 0.1273, 0.8156, 0.1265, 0.7531, 0.1174, 0.06573, 0.1212, 0.1282, 0.0908, 0.1287, 0.08783, 0.06625, 0.1246, 0.4407, 0.125, 0.5032, 0.0937, 0.5037, 0.09346, 0.4412, 0.1273, 0.8156, 0.1288, 0.8781, 0.09678, 0.8787, 0.09559, 0.8162, 0.1243, 0.3782, 0.1246, 0.4407, 0.09346, 0.4412, 0.09319, 0.3787, 0.1265, 0.7531, 0.1273, 0.8156, 0.09559, 0.8162, 0.09495, 0.7537, 0.1239, 0.3157, 0.1243, 0.3782, 0.09319, 0.3787, 0.09288, 0.3162, 0.126, 0.6906, 0.1265, 0.7531, 0.09495, 0.7537, 0.09453, 0.6912, 0.1234, 0.2532, 0.1239, 0.3157, 0.09288, 0.3162, 0.09248, 0.2537, 0.1256, 0.6281, 0.126, 0.6906, 0.09453, 0.6912, 0.09422, 0.6287, 0.1226, 0.1907, 0.1234, 0.2532, 0.09248, 0.2537, 0.09188, 0.1912, 0.1253, 0.5656, 0.1256, 0.6281, 0.09422, 0.6287, 0.09395, 0.5662, 0.1212, 0.1282, 0.1226, 0.1907, 0.09188, 0.1912, 0.0908, 0.1287, 0.125, 0.5032, 0.1253, 0.5656, 0.09395, 0.5662, 0.0937, 0.5037, 0.1288, 0.8781, 0.1333, 0.9406, 0.1003, 0.9412, 0.09678, 0.8787, 0.09188, 0.1912, 0.09248, 0.2537, 0.06161, 0.2541, 0.0612, 0.1916, 0.09395, 0.5662, 0.09422, 0.6287, 0.0628, 0.6291, 0.06262, 0.5666, 0.0908, 0.1287, 0.09188, 0.1912, 0.0612, 0.1916, 0.06045, 0.1291, 0.0937, 0.5037, 0.09395, 0.5662, 0.06262, 0.5666, 0.06245, 0.5041, 0.09678, 0.8787, 0.1003, 0.9412, 0.06703, 0.9416, 0.06457, 0.8791, 0.08783, 0.06625, 0.0908, 0.1287, 0.06045, 0.1291, 0.05843, 0.06664, 0.09346, 0.4412, 0.0937, 0.5037, 0.06245, 0.5041, 0.06228, 0.4416, 0.09559, 0.8162, 0.09678, 0.8787, 0.06457, 0.8791, 0.06375, 0.8166, 0.09319, 0.3787, 0.09346, 0.4412, 0.06228, 0.4416, 0.0621, 0.3791, 0.09495, 0.7537, 0.09559, 0.8162, 0.06375, 0.8166, 0.06331, 0.7541, 0.09288, 0.3162, 0.09319, 0.3787, 0.0621, 0.3791, 0.06189, 0.3166, 0.09453, 0.6912, 0.09495, 0.7537, 0.06331, 0.7541, 0.06302, 0.6916, 0.09248, 0.2537, 0.09288, 0.3162, 0.06189, 0.3166, 0.06161, 0.2541, 0.09422, 0.6287, 0.09453, 0.6912, 0.06302, 0.6916, 0.0628, 0.6291, 0.06189, 0.3166, 0.0621, 0.3791, 0.03102, 0.3794, 0.03091, 0.3169, 0.06302, 0.6916, 0.06331, 0.7541, 0.03164, 0.7544, 0.03149, 0.6919, 0.06161, 0.2541, 0.06189, 0.3166, 0.03091, 0.3169, 0.03077, 0.2544, 0.0628, 0.6291, 0.06302, 0.6916, 0.03149, 0.6919, 0.03138, 0.6294, 0.0612, 0.1916, 0.06161, 0.2541, 0.03077, 0.2544, 0.03056, 0.1919, 0.06262, 0.5666, 0.0628, 0.6291, 0.03138, 0.6294, 0.03128, 0.5669, 0.06045, 0.1291, 0.0612, 0.1916, 0.03056, 0.1919, 0.03018, 0.1294, 0.06245, 0.5041, 0.06262, 0.5666, 0.03128, 0.5669, 0.0312, 0.5044, 0.06457, 0.8791, 0.06703, 0.9416, 0.03354, 0.9419, 0.03228, 0.8794, 0.05843, 0.06664, 0.06045, 0.1291, 0.03018, 0.1294, 0.02916, 0.06688, 0.06228, 0.4416, 0.06245, 0.5041, 0.0312, 0.5044, 0.03111, 0.4419, 0.06375, 0.8166, 0.06457, 0.8791, 0.03228, 0.8794, 0.03186, 0.8169, 0.0621, 0.3791, 0.06228, 0.4416, 0.03111, 0.4419, 0.03102, 0.3794, 0.06331, 0.7541, 0.06375, 0.8166, 0.03186, 0.8169, 0.03164, 0.7544, 1.029, 0.06688, 1.03, 0.1294, 0.9999, 0.1295, 0.9999, 0.06696, 1.031, 0.4419, 1.031, 0.5044, 0.9999, 0.5045, 0.9999, 0.442, 1.032, 0.8169, 1.032, 0.8794, 0.9999, 0.8795, 0.9999, 0.817, 1.031, 0.3794, 1.031, 0.4419, 0.9999, 0.442, 0.9999, 0.3795, 1.032, 0.7544, 1.032, 0.8169, 0.9999, 0.817, 0.9999, 0.7545, 1.031, 0.3169, 1.031, 0.3794, 0.9999, 0.3795, 0.9999, 0.317, 1.031, 0.6919, 1.032, 0.7544, 0.9999, 0.7545, 0.9999, 0.692, 1.031, 0.2544, 1.031, 0.3169, 0.9999, 0.317, 0.9999, 0.2545, 1.031, 0.6294, 1.031, 0.6919, 0.9999, 0.692, 0.9999, 0.6295, 1.031, 0.1919, 1.031, 0.2544, 0.9999, 0.2545, 0.9999, 0.192, 1.031, 0.5669, 1.031, 0.6294, 0.9999, 0.6295, 0.9999, 0.567, 1.03, 0.1294, 1.031, 0.1919, 0.9999, 0.192, 0.9999, 0.1295, 1.031, 0.5044, 1.031, 0.5669, 0.9999, 0.567, 0.9999, 0.5045, 1.032, 0.8794, 1.034, 0.9419, 0.9999, 0.942, 0.9999, 0.8795, 0.9999, 0.192, 0.9999, 0.2545, 0.9691, 0.2544, 0.9693, 0.1919, 0.9999, 0.567, 0.9999, 0.6295, 0.9685, 0.6294, 0.9686, 0.5669, 0.9999, 0.1295, 0.9999, 0.192, 0.9693, 0.1919, 0.9697, 0.1294, 0.9999, 0.5045, 0.9999, 0.567, 0.9686, 0.5669, 0.9687, 0.5044, 0.9999, 0.8795, 0.9999, 0.942, 0.9663, 0.9419, 0.9676, 0.8794, 0.9999, 0.06696, 0.9999, 0.1295, 0.9697, 0.1294, 0.9707, 0.06688, 0.9999, 0.442, 0.9999, 0.5045, 0.9687, 0.5044, 0.9688, 0.4419, 0.9999, 0.817, 0.9999, 0.8795, 0.9676, 0.8794, 0.968, 0.8169, 0.9999, 0.3795, 0.9999, 0.442, 0.9688, 0.4419, 0.9689, 0.3794, 0.9999, 0.7545, 0.9999, 0.817, 0.968, 0.8169, 0.9682, 0.7544, 0.9999, 0.317, 0.9999, 0.3795, 0.9689, 0.3794, 0.969, 0.3169, 0.9999, 0.692, 0.9999, 0.7545, 0.9682, 0.7544, 0.9684, 0.6919, 0.9999, 0.2545, 0.9999, 0.317, 0.969, 0.3169, 0.9691, 0.2544, 0.9999, 0.6295, 0.9999, 0.692, 0.9684, 0.6919, 0.9685, 0.6294, 0.969, 0.3169, 0.9689, 0.3794, 0.9378, 0.3791, 0.938, 0.3166, 0.9684, 0.6919, 0.9682, 0.7544, 0.9366, 0.7541, 0.9369, 0.6916, 0.9691, 0.2544, 0.969, 0.3169, 0.938, 0.3166, 0.9383, 0.2541, 0.9685, 0.6294, 0.9684, 0.6919, 0.9369, 0.6916, 0.9371, 0.6291, 0.9693, 0.1919, 0.9691, 0.2544, 0.9383, 0.2541, 0.9387, 0.1916, 0.9686, 0.5669, 0.9685, 0.6294, 0.9371, 0.6291, 0.9373, 0.5666, 0.9697, 0.1294, 0.9693, 0.1919, 0.9387, 0.1916, 0.9394, 0.1291, 0.9687, 0.5044, 0.9686, 0.5669, 0.9373, 0.5666, 0.9374, 0.5041, 0.9676, 0.8794, 0.9663, 0.9419, 0.9329, 0.9416, 0.9353, 0.8791, 0.9707, 0.06688, 0.9697, 0.1294, 0.9394, 0.1291, 0.9415, 0.06664, 0.9688, 0.4419, 0.9687, 0.5044, 0.9374, 0.5041, 0.9376, 0.4416, 0.968, 0.8169, 0.9676, 0.8794, 0.9353, 0.8791, 0.9361, 0.8166, 0.9689, 0.3794, 0.9688, 0.4419, 0.9376, 0.4416, 0.9378, 0.3791, 0.9682, 0.7544, 0.968, 0.8169, 0.9361, 0.8166, 0.9366, 0.7541, 0.9353, 0.8791, 0.9329, 0.9416, 0.8996, 0.9412, 0.9031, 0.8787, 0.9415, 0.06664, 0.9394, 0.1291, 0.9091, 0.1287, 0.9121, 0.06625, 0.9376, 0.4416, 0.9374, 0.5041, 0.9062, 0.5037, 0.9064, 0.4412, 0.9361, 0.8166, 0.9353, 0.8791, 0.9031, 0.8787, 0.9043, 0.8162, 0.9378, 0.3791, 0.9376, 0.4416, 0.9064, 0.4412, 0.9067, 0.3787, 0.9366, 0.7541, 0.9361, 0.8166, 0.9043, 0.8162, 0.9049, 0.7537, 0.938, 0.3166, 0.9378, 0.3791, 0.9067, 0.3787, 0.907, 0.3162, 0.9369, 0.6916, 0.9366, 0.7541, 0.9049, 0.7537, 0.9054, 0.6912, 0.9383, 0.2541, 0.938, 0.3166, 0.907, 0.3162, 0.9074, 0.2537, 0.9371, 0.6291, 0.9369, 0.6916, 0.9054, 0.6912, 0.9057, 0.6287, 0.9387, 0.1916, 0.9383, 0.2541, 0.9074, 0.2537, 0.908, 0.1912, 0.9373, 0.5666, 0.9371, 0.6291, 0.9057, 0.6287, 0.9059, 0.5662, 0.9394, 0.1291, 0.9387, 0.1916, 0.908, 0.1912, 0.9091, 0.1287, 0.9374, 0.5041, 0.9373, 0.5666, 0.9059, 0.5662, 0.9062, 0.5037, 0.9057, 0.6287, 0.9054, 0.6912, 0.8739, 0.6906, 0.8743, 0.6281, 0.908, 0.1912, 0.9074, 0.2537, 0.8765, 0.2532, 0.8773, 0.1907, 0.9059, 0.5662, 0.9057, 0.6287, 0.8743, 0.6281, 0.8746, 0.5656, 0.9091, 0.1287, 0.908, 0.1912, 0.8773, 0.1907, 0.8787, 0.1282, 0.9062, 0.5037, 0.9059, 0.5662, 0.8746, 0.5656, 0.8749, 0.5032, 0.9031, 0.8787, 0.8996, 0.9412, 0.8666, 0.9406, 0.871, 0.8781, 0.9121, 0.06625, 0.9091, 0.1287, 0.8787, 0.1282, 0.8825, 0.06573, 0.9064, 0.4412, 0.9062, 0.5037, 0.8749, 0.5032, 0.8752, 0.4407, 0.9043, 0.8162, 0.9031, 0.8787, 0.871, 0.8781, 0.8725, 0.8156, 0.9067, 0.3787, 0.9064, 0.4412, 0.8752, 0.4407, 0.8756, 0.3782, 0.9049, 0.7537, 0.9043, 0.8162, 0.8725, 0.8156, 0.8733, 0.7531, 0.907, 0.3162, 0.9067, 0.3787, 0.8756, 0.3782, 0.876, 0.3157, 0.9054, 0.6912, 0.9049, 0.7537, 0.8733, 0.7531, 0.8739, 0.6906, 0.9074, 0.2537, 0.907, 0.3162, 0.876, 0.3157, 0.8765, 0.2532, 0.8756, 0.3782, 0.8752, 0.4407, 0.8441, 0.44, 0.8445, 0.3775, 0.8733, 0.7531, 0.8725, 0.8156, 0.8409, 0.8149, 0.8418, 0.7525, 0.876, 0.3157, 0.8756, 0.3782, 0.8445, 0.3775, 0.8449, 0.315, 0.8739, 0.6906, 0.8733, 0.7531, 0.8418, 0.7525, 0.8424, 0.69, 0.8765, 0.2532, 0.876, 0.3157, 0.8449, 0.315, 0.8455, 0.2525, 0.8743, 0.6281, 0.8739, 0.6906, 0.8424, 0.69, 0.8429, 0.6275, 0.8773, 0.1907, 0.8765, 0.2532, 0.8455, 0.2525, 0.8464, 0.19, 0.8746, 0.5656, 0.8743, 0.6281, 0.8429, 0.6275, 0.8433, 0.565, 0.8787, 0.1282, 0.8773, 0.1907, 0.8464, 0.19, 0.8481, 0.1275, 0.8749, 0.5032, 0.8746, 0.5656, 0.8433, 0.565, 0.8437, 0.5025, 0.871, 0.8781, 0.8666, 0.9406, 0.834, 0.9399, 0.8391, 0.8774, 0.8825, 0.06573, 0.8787, 0.1282, 0.8481, 0.1275, 0.8526, 0.06508, 0.8752, 0.4407, 0.8749, 0.5032, 0.8437, 0.5025, 0.8441, 0.44, 0.8725, 0.8156, 0.871, 0.8781, 0.8391, 0.8774, 0.8409, 0.8149, 0.8481, 0.1275, 0.8464, 0.19, 0.8155, 0.1892, 0.8173, 0.1268, 0.8437, 0.5025, 0.8433, 0.565, 0.812, 0.5642, 0.8124, 0.5017, 0.8391, 0.8774, 0.834, 0.9399, 0.8018, 0.9391, 0.8074, 0.8766, 0.8526, 0.06508, 0.8481, 0.1275, 0.8173, 0.1268, 0.8225, 0.06433, 0.8441, 0.44, 0.8437, 0.5025, 0.8124, 0.5017, 0.8128, 0.4392, 0.8409, 0.8149, 0.8391, 0.8774, 0.8074, 0.8766, 0.8093, 0.8142, 0.8445, 0.3775, 0.8441, 0.44, 0.8128, 0.4392, 0.8133, 0.3767, 0.8418, 0.7525, 0.8409, 0.8149, 0.8093, 0.8142, 0.8104, 0.7517, 0.8449, 0.315, 0.8445, 0.3775, 0.8133, 0.3767, 0.8138, 0.3142, 0.8424, 0.69, 0.8418, 0.7525, 0.8104, 0.7517, 0.8111, 0.6892, 0.8455, 0.2525, 0.8449, 0.315, 0.8138, 0.3142, 0.8145, 0.2517, 0.8429, 0.6275, 0.8424, 0.69, 0.8111, 0.6892, 0.8116, 0.6267, 0.8464, 0.19, 0.8455, 0.2525, 0.8145, 0.2517, 0.8155, 0.1892, 0.8433, 0.565, 0.8429, 0.6275, 0.8116, 0.6267, 0.812, 0.5642, 0.8145, 0.2517, 0.8138, 0.3142, 0.7826, 0.3134, 0.7834, 0.2509, 0.8116, 0.6267, 0.8111, 0.6892, 0.7797, 0.6883, 0.7803, 0.6259, 0.8155, 0.1892, 0.8145, 0.2517, 0.7834, 0.2509, 0.7844, 0.1884, 0.812, 0.5642, 0.8116, 0.6267, 0.7803, 0.6259, 0.7808, 0.5634, 0.8173, 0.1268, 0.8155, 0.1892, 0.7844, 0.1884, 0.7864, 0.1259, 0.8124, 0.5017, 0.812, 0.5642, 0.7808, 0.5634, 0.7812, 0.5009, 0.8074, 0.8766, 0.8018, 0.9391, 0.7701, 0.9382, 0.7759, 0.8758, 0.8225, 0.06433, 0.8173, 0.1268, 0.7864, 0.1259, 0.792, 0.06352, 0.8128, 0.4392, 0.8124, 0.5017, 0.7812, 0.5009, 0.7816, 0.4384, 0.8093, 0.8142, 0.8074, 0.8766, 0.7759, 0.8758, 0.7779, 0.8133, 0.8133, 0.3767, 0.8128, 0.4392, 0.7816, 0.4384, 0.7821, 0.3759, 0.8104, 0.7517, 0.8093, 0.8142, 0.7779, 0.8133, 0.779, 0.7508, 0.8138, 0.3142, 0.8133, 0.3767, 0.7821, 0.3759, 0.7826, 0.3134, 0.8111, 0.6892, 0.8104, 0.7517, 0.779, 0.7508, 0.7797, 0.6883, 0.7821, 0.3759, 0.7816, 0.4384, 0.7504, 0.4375, 0.7509, 0.375, 0.779, 0.7508, 0.7779, 0.8133, 0.7466, 0.8125, 0.7477, 0.75, 0.7826, 0.3134, 0.7821, 0.3759, 0.7509, 0.375, 0.7514, 0.3125, 0.7797, 0.6883, 0.779, 0.7508, 0.7477, 0.75, 0.7485, 0.6875, 0.7834, 0.2509, 0.7826, 0.3134, 0.7514, 0.3125, 0.7522, 0.25, 0.7803, 0.6259, 0.7797, 0.6883, 0.7485, 0.6875, 0.749, 0.625, 0.7844, 0.1884, 0.7834, 0.2509, 0.7522, 0.25, 0.7533, 0.1875, 0.7808, 0.5634, 0.7803, 0.6259, 0.749, 0.625, 0.7495, 0.5625, 0.7864, 0.1259, 0.7844, 0.1884, 0.7533, 0.1875, 0.7553, 0.1251, 0.7812, 0.5009, 0.7808, 0.5634, 0.7495, 0.5625, 0.7499, 0.5, 0.7759, 0.8758, 0.7701, 0.9382, 0.7388, 0.9373, 0.7446, 0.8749, 0.792, 0.06352, 0.7864, 0.1259, 0.7553, 0.1251, 0.7611, 0.06266, 0.7816, 0.4384, 0.7812, 0.5009, 0.7499, 0.5, 0.7504, 0.4375, 0.7779, 0.8133, 0.7759, 0.8758, 0.7446, 0.8749, 0.7466, 0.8125, 0.7553, 0.1251, 0.7533, 0.1875, 0.722, 0.1867, 0.724, 0.1242, 0.7499, 0.5, 0.7495, 0.5625, 0.7183, 0.5616, 0.7187, 0.4991, 0.7446, 0.8749, 0.7388, 0.9373, 0.7079, 0.9365, 0.7135, 0.8741, 0.7611, 0.06266, 0.7553, 0.1251, 0.724, 0.1242, 0.7298, 0.06178, 0.7504, 0.4375, 0.7499, 0.5, 0.7187, 0.4991, 0.7191, 0.4366, 0.7466, 0.8125, 0.7446, 0.8749, 0.7135, 0.8741, 0.7154, 0.8116, 0.7509, 0.375, 0.7504, 0.4375, 0.7191, 0.4366, 0.7196, 0.3741, 0.7477, 0.75, 0.7466, 0.8125, 0.7154, 0.8116, 0.7165, 0.7491, 0.7514, 0.3125, 0.7509, 0.375, 0.7196, 0.3741, 0.7202, 0.3116, 0.7485, 0.6875, 0.7477, 0.75, 0.7165, 0.7491, 0.7172, 0.6866, 0.7522, 0.25, 0.7514, 0.3125, 0.7202, 0.3116, 0.7209, 0.2492, 0.749, 0.625, 0.7485, 0.6875, 0.7172, 0.6866, 0.7178, 0.6241, 0.7533, 0.1875, 0.7522, 0.25, 0.7209, 0.2492, 0.722, 0.1867, 0.7495, 0.5625, 0.749, 0.625, 0.7178, 0.6241, 0.7183, 0.5616, 0.7209, 0.2492, 0.7202, 0.3116, 0.6888, 0.3108, 0.6895, 0.2483, 0.7178, 0.6241, 0.7172, 0.6866, 0.6861, 0.6858, 0.6866, 0.6233, 0.722, 0.1867, 0.7209, 0.2492, 0.6895, 0.2483, 0.6906, 0.1858, 0.7183, 0.5616, 0.7178, 0.6241, 0.6866, 0.6233, 0.687, 0.5608, 0.724, 0.1242, 0.722, 0.1867, 0.6906, 0.1858, 0.6925, 0.1234, 0.7187, 0.4991, 0.7183, 0.5616, 0.687, 0.5608, 0.6874, 0.4983, 0.7135, 0.8741, 0.7079, 0.9365, 0.6774, 0.9357, 0.6825, 0.8732, 0.7298, 0.06178, 0.724, 0.1242, 0.6925, 0.1234, 0.6981, 0.06093, 0.7191, 0.4366, 0.7187, 0.4991, 0.6874, 0.4983, 0.6879, 0.4358, 0.7154, 0.8116, 0.7135, 0.8741, 0.6825, 0.8732, 0.6844, 0.8108, 0.7196, 0.3741, 0.7191, 0.4366, 0.6879, 0.4358, 0.6883, 0.3733, 0.7165, 0.7491, 0.7154, 0.8116, 0.6844, 0.8108, 0.6854, 0.7483, 0.7202, 0.3116, 0.7196, 0.3741, 0.6883, 0.3733, 0.6888, 0.3108, 0.7172, 0.6866, 0.7165, 0.7491, 0.6854, 0.7483, 0.6861, 0.6858, 0.6883, 0.3733, 0.6879, 0.4358, 0.6566, 0.435, 0.657, 0.3725, 0.6854, 0.7483, 0.6844, 0.8108, 0.6535, 0.81, 0.6544, 0.7475, 0.6888, 0.3108, 0.6883, 0.3733, 0.657, 0.3725, 0.6574, 0.31, 0.6861, 0.6858, 0.6854, 0.7483, 0.6544, 0.7475, 0.655, 0.685, 0.6895, 0.2483, 0.6888, 0.3108, 0.6574, 0.31, 0.6581, 0.2475, 0.6866, 0.6233, 0.6861, 0.6858, 0.655, 0.685, 0.6554, 0.6225, 0.6906, 0.1858, 0.6895, 0.2483, 0.6581, 0.2475, 0.659, 0.1851, 0.687, 0.5608, 0.6866, 0.6233, 0.6554, 0.6225, 0.6558, 0.56, 0.6925, 0.1234, 0.6906, 0.1858, 0.659, 0.1851, 0.6608, 0.1226, 0.6874, 0.4983, 0.687, 0.5608, 0.6558, 0.56, 0.6562, 0.4975, 0.6825, 0.8732, 0.6774, 0.9357, 0.6472, 0.9349, 0.6518, 0.8725, 0.6981, 0.06093, 0.6925, 0.1234, 0.6608, 0.1226, 0.6659, 0.06014, 0.6879, 0.4358, 0.6874, 0.4983, 0.6562, 0.4975, 0.6566, 0.435, 0.6844, 0.8108, 0.6825, 0.8732, 0.6518, 0.8725, 0.6535, 0.81, 0.6608, 0.1226, 0.659, 0.1851, 0.6273, 0.1844, 0.6288, 0.1219, 0.6562, 0.4975, 0.6558, 0.56, 0.6246, 0.5593, 0.625, 0.4968, 0.6518, 0.8725, 0.6472, 0.9349, 0.6174, 0.9343, 0.6212, 0.8718, 0.6659, 0.06014, 0.6608, 0.1226, 0.6288, 0.1219, 0.6333, 0.05943, 0.6566, 0.435, 0.6562, 0.4975, 0.625, 0.4968, 0.6253, 0.4344, 0.6535, 0.81, 0.6518, 0.8725, 0.6212, 0.8718, 0.6226, 0.8093, 0.657, 0.3725, 0.6566, 0.435, 0.6253, 0.4344, 0.6256, 0.3719, 0.6544, 0.7475, 0.6535, 0.81, 0.6226, 0.8093, 0.6234, 0.7468, 0.6574, 0.31, 0.657, 0.3725, 0.6256, 0.3719, 0.626, 0.3094, 0.655, 0.685, 0.6544, 0.7475, 0.6234, 0.7468, 0.6239, 0.6843, 0.6581, 0.2475, 0.6574, 0.31, 0.626, 0.3094, 0.6265, 0.2469, 0.6554, 0.6225, 0.655, 0.685, 0.6239, 0.6843, 0.6243, 0.6218, 0.659, 0.1851, 0.6581, 0.2475, 0.6265, 0.2469, 0.6273, 0.1844, 0.6558, 0.56, 0.6554, 0.6225, 0.6243, 0.6218, 0.6246, 0.5593, 0.6239, 0.6843, 0.6234, 0.7468, 0.5925, 0.7463, 0.5929, 0.6838, 0.6265, 0.2469, 0.626, 0.3094, 0.5945, 0.3088, 0.595, 0.2463, 0.6243, 0.6218, 0.6239, 0.6843, 0.5929, 0.6838, 0.5932, 0.6213, 0.6273, 0.1844, 0.6265, 0.2469, 0.595, 0.2463, 0.5956, 0.1838, 0.6246, 0.5593, 0.6243, 0.6218, 0.5932, 0.6213, 0.5935, 0.5588, 0.6288, 0.1219, 0.6273, 0.1844, 0.5956, 0.1838, 0.5968, 0.1213, 0.625, 0.4968, 0.6246, 0.5593, 0.5935, 0.5588, 0.5937, 0.4963, 0.6212, 0.8718, 0.6174, 0.9343, 0.5878, 0.9337, 0.5908, 0.8713, 0.6333, 0.05943, 0.6288, 0.1219, 0.5968, 0.1213, 0.6003, 0.05885, 0.6253, 0.4344, 0.625, 0.4968, 0.5937, 0.4963, 0.5939, 0.4338, 0.6226, 0.8093, 0.6212, 0.8718, 0.5908, 0.8713, 0.5919, 0.8088, 0.6256, 0.3719, 0.6253, 0.4344, 0.5939, 0.4338, 0.5942, 0.3713, 0.6234, 0.7468, 0.6226, 0.8093, 0.5919, 0.8088, 0.5925, 0.7463, 0.626, 0.3094, 0.6256, 0.3719, 0.5942, 0.3713, 0.5945, 0.3088, 0.5939, 0.4338, 0.5937, 0.4963, 0.5624, 0.4959, 0.5626, 0.4334, 0.5919, 0.8088, 0.5908, 0.8713, 0.5605, 0.8709, 0.5612, 0.8084, 0.5942, 0.3713, 0.5939, 0.4338, 0.5626, 0.4334, 0.5628, 0.3709, 0.5925, 0.7463, 0.5919, 0.8088, 0.5612, 0.8084, 0.5616, 0.7459, 0.5945, 0.3088, 0.5942, 0.3713, 0.5628, 0.3709, 0.563, 0.3084, 0.5929, 0.6838, 0.5925, 0.7463, 0.5616, 0.7459, 0.5619, 0.6834, 0.595, 0.2463, 0.5945, 0.3088, 0.563, 0.3084, 0.5633, 0.2459, 0.5932, 0.6213, 0.5929, 0.6838, 0.5619, 0.6834, 0.5621, 0.6209, 0.5956, 0.1838, 0.595, 0.2463, 0.5633, 0.2459, 0.5638, 0.1834, 0.5935, 0.5588, 0.5932, 0.6213, 0.5621, 0.6209, 0.5623, 0.5584, 0.5968, 0.1213, 0.5956, 0.1838, 0.5638, 0.1834, 0.5646, 0.1209, 0.5937, 0.4963, 0.5935, 0.5588, 0.5623, 0.5584, 0.5624, 0.4959, 0.5908, 0.8713, 0.5878, 0.9337, 0.5584, 0.9334, 0.5605, 0.8709, 0.6003, 0.05885, 0.5968, 0.1213, 0.5646, 0.1209, 0.567, 0.05841, 0.5638, 0.1834, 0.5633, 0.2459, 0.5316, 0.2456, 0.5319, 0.1831, 0.5623, 0.5584, 0.5621, 0.6209, 0.531, 0.6206, 0.5311, 0.5581, 0.5646, 0.1209, 0.5638, 0.1834, 0.5319, 0.1831, 0.5323, 0.1206, 0.5624, 0.4959, 0.5623, 0.5584, 0.5311, 0.5581, 0.5312, 0.4956, 0.5605, 0.8709, 0.5584, 0.9334, 0.5292, 0.9331, 0.5302, 0.8706, 0.567, 0.05841, 0.5646, 0.1209, 0.5323, 0.1206, 0.5335, 0.05814, 0.5626, 0.4334, 0.5624, 0.4959, 0.5312, 0.4956, 0.5313, 0.4331, 0.5612, 0.8084, 0.5605, 0.8709, 0.5302, 0.8706, 0.5306, 0.8081, 0.5628, 0.3709, 0.5626, 0.4334, 0.5313, 0.4331, 0.5314, 0.3706, 0.5616, 0.7459, 0.5612, 0.8084, 0.5306, 0.8081, 0.5308, 0.7456, 0.563, 0.3084, 0.5628, 0.3709, 0.5314, 0.3706, 0.5315, 0.3081, 0.5619, 0.6834, 0.5616, 0.7459, 0.5308, 0.7456, 0.5309, 0.6831, 0.5633, 0.2459, 0.563, 0.3084, 0.5315, 0.3081, 0.5316, 0.2456, 0.5621, 0.6209, 0.5619, 0.6834, 0.5309, 0.6831, 0.531, 0.6206, 0.5315, 0.3081, 0.5314, 0.3706, 0.4999, 0.3705, 0.4999, 0.308, 0.5309, 0.6831, 0.5308, 0.7456, 0.4999, 0.7455, 0.4999, 0.683, 0.5316, 0.2456, 0.5315, 0.3081, 0.4999, 0.308, 0.4999, 0.2455, 0.531, 0.6206, 0.5309, 0.6831, 0.4999, 0.683, 0.4999, 0.6205, 0.5319, 0.1831, 0.5316, 0.2456, 0.4999, 0.2455, 0.4999, 0.183, 0.5311, 0.5581, 0.531, 0.6206, 0.4999, 0.6205, 0.4999, 0.558, 0.5323, 0.1206, 0.5319, 0.1831, 0.4999, 0.183, 0.4999, 0.1205, 0.5312, 0.4956, 0.5311, 0.5581, 0.4999, 0.558, 0.4999, 0.4955, 0.5302, 0.8706, 0.5292, 0.9331, 0.4999, 0.933, 0.4999, 0.8705, 0.5335, 0.05814, 0.5323, 0.1206, 0.4999, 0.1205, 0.4999, 0.05804, 0.5313, 0.4331, 0.5312, 0.4956, 0.4999, 0.4955, 0.4999, 0.433, 0.5306, 0.8081, 0.5302, 0.8706, 0.4999, 0.8705, 0.4999, 0.808, 0.5314, 0.3706, 0.5313, 0.4331, 0.4999, 0.433, 0.4999, 0.3705, 0.5308, 0.7456, 0.5306, 0.8081, 0.4999, 0.808, 0.4999, 0.7455, 0.4999, 0.05804, 0.4999, 0.1205, 0.4676, 0.1206, 0.4663, 0.05814, 0.4999, 0.433, 0.4999, 0.4955, 0.4687, 0.4956, 0.4686, 0.4331, 0.4999, 0.808, 0.4999, 0.8705, 0.4697, 0.8706, 0.4693, 0.8081, 0.4999, 0.3705, 0.4999, 0.433, 0.4686, 0.4331, 0.4685, 0.3706, 0.4999, 0.7455, 0.4999, 0.808, 0.4693, 0.8081, 0.4691, 0.7456, 0.4999, 0.308, 0.4999, 0.3705, 0.4685, 0.3706, 0.4684, 0.3081, 0.4999, 0.683, 0.4999, 0.7455, 0.4691, 0.7456, 0.469, 0.6831, 0.4999, 0.2455, 0.4999, 0.308, 0.4684, 0.3081, 0.4682, 0.2456, 0.4999, 0.6205, 0.4999, 0.683, 0.469, 0.6831, 0.4689, 0.6206, 0.4999, 0.183, 0.4999, 0.2455, 0.4682, 0.2456, 0.468, 0.1831, 0.4999, 0.558, 0.4999, 0.6205, 0.4689, 0.6206, 0.4688, 0.5581, 0.4999, 0.1205, 0.4999, 0.183, 0.468, 0.1831, 0.4676, 0.1206, 0.4999, 0.4955, 0.4999, 0.558, 0.4688, 0.5581, 0.4687, 0.4956, 0.4999, 0.8705, 0.4999, 0.933, 0.4707, 0.9331, 0.4697, 0.8706, 0.468, 0.1831, 0.4682, 0.2456, 0.4366, 0.2459, 0.4361, 0.1834, 0.4688, 0.5581, 0.4689, 0.6206, 0.4378, 0.6209, 0.4376, 0.5584, 0.4676, 0.1206, 0.468, 0.1831, 0.4361, 0.1834, 0.4353, 0.1209, 0.4687, 0.4956, 0.4688, 0.5581, 0.4376, 0.5584, 0.4374, 0.4959, 0.4697, 0.8706, 0.4707, 0.9331, 0.4415, 0.9334, 0.4394, 0.8709, 0.4663, 0.05814, 0.4676, 0.1206, 0.4353, 0.1209, 0.4329, 0.05841, 0.4686, 0.4331, 0.4687, 0.4956, 0.4374, 0.4959, 0.4373, 0.4334, 0.4693, 0.8081, 0.4697, 0.8706, 0.4394, 0.8709, 0.4387, 0.8084, 0.4685, 0.3706, 0.4686, 0.4331, 0.4373, 0.4334, 0.4371, 0.3709, 0.4691, 0.7456, 0.4693, 0.8081, 0.4387, 0.8084, 0.4383, 0.7459, 0.4684, 0.3081, 0.4685, 0.3706, 0.4371, 0.3709, 0.4369, 0.3084, 0.469, 0.6831, 0.4691, 0.7456, 0.4383, 0.7459, 0.438, 0.6834, 0.4682, 0.2456, 0.4684, 0.3081, 0.4369, 0.3084, 0.4366, 0.2459, 0.4689, 0.6206, 0.469, 0.6831, 0.438, 0.6834, 0.4378, 0.6209, 0.4369, 0.3084, 0.4371, 0.3709, 0.4057, 0.3713, 0.4054, 0.3088, 0.438, 0.6834, 0.4383, 0.7459, 0.4074, 0.7463, 0.407, 0.6838, 0.4366, 0.2459, 0.4369, 0.3084, 0.4054, 0.3088, 0.4049, 0.2463, 0.4378, 0.6209, 0.438, 0.6834, 0.407, 0.6838, 0.4067, 0.6213, 0.4361, 0.1834, 0.4366, 0.2459, 0.4049, 0.2463, 0.4043, 0.1838, 0.4376, 0.5584, 0.4378, 0.6209, 0.4067, 0.6213, 0.4064, 0.5588, 0.4353, 0.1209, 0.4361, 0.1834, 0.4043, 0.1838, 0.4031, 0.1213, 0.4374, 0.4959, 0.4376, 0.5584, 0.4064, 0.5588, 0.4062, 0.4963, 0.4394, 0.8709, 0.4415, 0.9334, 0.4121, 0.9337, 0.4091, 0.8713, 0.4329, 0.05841, 0.4353, 0.1209, 0.4031, 0.1213, 0.3996, 0.05885, 0.4373, 0.4334, 0.4374, 0.4959, 0.4062, 0.4963, 0.4059, 0.4338, 0.4387, 0.8084, 0.4394, 0.8709, 0.4091, 0.8713, 0.408, 0.8088, 0.4371, 0.3709, 0.4373, 0.4334, 0.4059, 0.4338, 0.4057, 0.3713, 0.4383, 0.7459, 0.4387, 0.8084, 0.408, 0.8088, 0.4074, 0.7463, 0.3996, 0.05885, 0.4031, 0.1213, 0.371, 0.1219, 0.3666, 0.05943, 0.4059, 0.4338, 0.4062, 0.4963, 0.3749, 0.4968, 0.3746, 0.4344, 0.408, 0.8088, 0.4091, 0.8713, 0.3787, 0.8718, 0.3773, 0.8093, 0.4057, 0.3713, 0.4059, 0.4338, 0.3746, 0.4344, 0.3743, 0.3719, 0.4074, 0.7463, 0.408, 0.8088, 0.3773, 0.8093, 0.3765, 0.7468, 0.4054, 0.3088, 0.4057, 0.3713, 0.3743, 0.3719, 0.3739, 0.3094, 0.407, 0.6838, 0.4074, 0.7463, 0.3765, 0.7468, 0.376, 0.6843, 0.4049, 0.2463, 0.4054, 0.3088, 0.3739, 0.3094, 0.3733, 0.2469, 0.4067, 0.6213, 0.407, 0.6838, 0.376, 0.6843, 0.3756, 0.6218, 0.4043, 0.1838, 0.4049, 0.2463, 0.3733, 0.2469, 0.3725, 0.1844, 0.4064, 0.5588, 0.4067, 0.6213, 0.3756, 0.6218, 0.3752, 0.5593, 0.4031, 0.1213, 0.4043, 0.1838, 0.3725, 0.1844, 0.371, 0.1219, 0.4062, 0.4963, 0.4064, 0.5588, 0.3752, 0.5593, 0.3749, 0.4968, 0.4091, 0.8713, 0.4121, 0.9337, 0.3825, 0.9343, 0.3787, 0.8718, 0.3725, 0.1844, 0.3733, 0.2469, 0.3418, 0.2475, 0.3409, 0.1851, 0.3752, 0.5593, 0.3756, 0.6218, 0.3445, 0.6225, 0.3441, 0.56, 0.371, 0.1219, 0.3725, 0.1844, 0.3409, 0.1851, 0.3391, 0.1226, 0.3749, 0.4968, 0.3752, 0.5593, 0.3441, 0.56, 0.3437, 0.4975, 0.3787, 0.8718, 0.3825, 0.9343, 0.3526, 0.9349, 0.3481, 0.8725, 0.3666, 0.05943, 0.371, 0.1219, 0.3391, 0.1226, 0.334, 0.06014, 0.3746, 0.4344, 0.3749, 0.4968, 0.3437, 0.4975, 0.3433, 0.435, 0.3773, 0.8093, 0.3787, 0.8718, 0.3481, 0.8725, 0.3464, 0.81, 0.3743, 0.3719, 0.3746, 0.4344, 0.3433, 0.435, 0.3429, 0.3725, 0.3765, 0.7468, 0.3773, 0.8093, 0.3464, 0.81, 0.3455, 0.7475, 0.3739, 0.3094, 0.3743, 0.3719, 0.3429, 0.3725, 0.3424, 0.31, 0.376, 0.6843, 0.3765, 0.7468, 0.3455, 0.7475, 0.3449, 0.685, 0.3733, 0.2469, 0.3739, 0.3094, 0.3424, 0.31, 0.3418, 0.2475, 0.3756, 0.6218, 0.376, 0.6843, 0.3449, 0.685, 0.3445, 0.6225, 0.3455, 0.7475, 0.3464, 0.81, 0.3155, 0.8108, 0.3145, 0.7483, 0.3424, 0.31, 0.3429, 0.3725, 0.3116, 0.3733, 0.3111, 0.3108, 0.3449, 0.685, 0.3455, 0.7475, 0.3145, 0.7483, 0.3138, 0.6858, 0.3418, 0.2475, 0.3424, 0.31, 0.3111, 0.3108, 0.3104, 0.2483, 0.3445, 0.6225, 0.3449, 0.685, 0.3138, 0.6858, 0.3133, 0.6233, 0.3409, 0.1851, 0.3418, 0.2475, 0.3104, 0.2483, 0.3093, 0.1858, 0.3441, 0.56, 0.3445, 0.6225, 0.3133, 0.6233, 0.3128, 0.5608, 0.3391, 0.1226, 0.3409, 0.1851, 0.3093, 0.1858, 0.3074, 0.1234, 0.3437, 0.4975, 0.3441, 0.56, 0.3128, 0.5608, 0.3124, 0.4983, 0.3481, 0.8725, 0.3526, 0.9349, 0.3225, 0.9357, 0.3173, 0.8732, 0.334, 0.06014, 0.3391, 0.1226, 0.3074, 0.1234, 0.3018, 0.06093, 0.3433, 0.435, 0.3437, 0.4975, 0.3124, 0.4983, 0.312, 0.4358, 0.3464, 0.81, 0.3481, 0.8725, 0.3173, 0.8732, 0.3155, 0.8108, 0.3429, 0.3725, 0.3433, 0.435, 0.312, 0.4358, 0.3116, 0.3733, 1.0, 0.004458, 1.27, 0.06178, 1.239, 0.06266, 0.292, 0.9365, 0.5, 0.9955, 0.2611, 0.9373, 0.2611, 0.9373, 0.5, 0.9955, 0.2298, 0.9382, 1.0, 0.004458, 1.239, 0.06266, 1.208, 0.06352, 1.0, 0.004458, 1.208, 0.06352, 1.177, 0.06434, 0.2298, 0.9382, 0.5, 0.9955, 0.1981, 0.9391, 0.1981, 0.9391, 0.5, 0.9955, 0.1659, 0.9399, 1.0, 0.004458, 1.177, 0.06434, 1.147, 0.06508, 0.1659, 0.9399, 0.5, 0.9955, 0.1333, 0.9406, 1.0, 0.004458, 1.147, 0.06508, 1.117, 0.06573, 1.0, 0.004458, 1.117, 0.06573, 1.088, 0.06625, 0.1333, 0.9406, 0.5, 0.9955, 0.1003, 0.9412, 0.1003, 0.9412, 0.5, 0.9955, 0.06703, 0.9416, 1.0, 0.004458, 1.088, 0.06625, 1.058, 0.06664, 0.06703, 0.9416, 0.5, 0.9955, 0.03354, 0.9419, 1.0, 0.004458, 1.058, 0.06664, 1.029, 0.06688, 1.0, 0.004458, 1.029, 0.06688, 0.9999, 0.06696, 1.034, 0.9419, 0.5, 0.9955, 0.9999, 0.942, 0.9999, 0.942, 0.5, 0.9955, 0.9663, 0.9419, 1.0, 0.004458, 0.9999, 0.06696, 0.9707, 0.06688, 0.9663, 0.9419, 0.5, 0.9955, 0.9329, 0.9416, 1.0, 0.004458, 0.9707, 0.06688, 0.9415, 0.06664, 1.0, 0.004458, 0.9415, 0.06664, 0.9121, 0.06625, 0.9329, 0.9416, 0.5, 0.9955, 0.8996, 0.9412, 0.8996, 0.9412, 0.5, 0.9955, 0.8666, 0.9406, 1.0, 0.004458, 0.9121, 0.06625, 0.8825, 0.06573, 0.8666, 0.9406, 0.5, 0.9955, 0.834, 0.9399, 1.0, 0.004458, 0.8825, 0.06573, 0.8526, 0.06508, 1.0, 0.004458, 0.8526, 0.06508, 0.8225, 0.06433, 0.834, 0.9399, 0.5, 0.9955, 0.8018, 0.9391, 0.8018, 0.9391, 0.5, 0.9955, 0.7701, 0.9382, 1.0, 0.004458, 0.8225, 0.06433, 0.792, 0.06352, 1.0, 0.004458, 0.792, 0.06352, 0.7611, 0.06266, 0.7701, 0.9382, 0.5, 0.9955, 0.7388, 0.9373, 1.0, 0.004458, 0.7611, 0.06266, 0.7298, 0.06178, 0.7388, 0.9373, 0.5, 0.9955, 0.7079, 0.9365, 0.7079, 0.9365, 0.5, 0.9955, 0.6774, 0.9357, 1.0, 0.004458, 0.7298, 0.06178, 0.6981, 0.06093, 1.0, 0.004458, 0.6981, 0.06093, 0.6659, 0.06014, 0.6774, 0.9357, 0.5, 0.9955, 0.6472, 0.9349, 0.6472, 0.9349, 0.5, 0.9955, 0.6174, 0.9343, 1.0, 0.004458, 0.6659, 0.06014, 0.6333, 0.05943, 0.6174, 0.9343, 0.5, 0.9955, 0.5878, 0.9337, 1.0, 0.004458, 0.6333, 0.05943, 0.6003, 0.05885, 1.0, 0.004458, 0.6003, 0.05885, 0.567, 0.05841, 0.5878, 0.9337, 0.5, 0.9955, 0.5584, 0.9334, 0.5584, 0.9334, 0.5, 0.9955, 0.5292, 0.9331, 1.0, 0.004458, 0.567, 0.05841, 0.5335, 0.05814, 0.5292, 0.9331, 0.5, 0.9955, 0.4999, 0.933, 1.0, 0.004458, 0.5335, 0.05814, 1.5, 0.05804, 1.0, 0.004458, 1.5, 0.05804, 1.466, 0.05814, 0.4999, 0.933, 0.5, 0.9955, 0.4707, 0.9331, 0.4707, 0.9331, 0.5, 0.9955, 0.4415, 0.9334, 1.0, 0.004458, 1.466, 0.05814, 1.433, 0.05841, 0.4415, 0.9334, 0.5, 0.9955, 0.4121, 0.9337, 1.0, 0.004458, 1.433, 0.05841, 1.4, 0.05885, 1.0, 0.004458, 1.4, 0.05885, 1.367, 0.05943, 0.4121, 0.9337, 0.5, 0.9955, 0.3825, 0.9343, 0.3825, 0.9343, 0.5, 0.9955, 0.3526, 0.9349, 1.0, 0.004458, 1.367, 0.05943, 1.334, 0.06014, 0.3526, 0.9349, 0.5, 0.9955, 0.3225, 0.9357, 1.0, 0.004458, 1.334, 0.06014, 1.302, 0.06093, 0.3124, 0.4983, 0.3128, 0.5608, 0.2816, 0.5616, 0.2812, 0.4991, 0.3173, 0.8732, 0.3225, 0.9357, 0.292, 0.9365, 0.2864, 0.8741, 0.3018, 0.06093, 0.3074, 0.1234, 0.2759, 0.1242, 0.2701, 0.06178, 0.312, 0.4358, 0.3124, 0.4983, 0.2812, 0.4991, 0.2808, 0.4366, 0.3155, 0.8108, 0.3173, 0.8732, 0.2864, 0.8741, 0.2844, 0.8116, 1.0, 0.004458, 1.302, 0.06093, 1.27, 0.06178, 0.3116, 0.3733, 0.312, 0.4358, 0.2808, 0.4366, 0.2803, 0.3741, 0.3145, 0.7483, 0.3155, 0.8108, 0.2844, 0.8116, 0.2834, 0.7491, 0.3111, 0.3108, 0.3116, 0.3733, 0.2803, 0.3741, 0.2797, 0.3117, 0.3138, 0.6858, 0.3145, 0.7483, 0.2834, 0.7491, 0.2826, 0.6866, 0.3104, 0.2483, 0.3111, 0.3108, 0.2797, 0.3117, 0.279, 0.2492, 0.3133, 0.6233, 0.3138, 0.6858, 0.2826, 0.6866, 0.2821, 0.6241, 0.3093, 0.1858, 0.3104, 0.2483, 0.279, 0.2492, 0.2779, 0.1867, 0.3128, 0.5608, 0.3133, 0.6233, 0.2821, 0.6241, 0.2816, 0.5616, 0.3225, 0.9357, 0.5, 0.9955, 0.292, 0.9365, 0.3074, 0.1234, 0.3093, 0.1858, 0.2779, 0.1867, 0.2759, 0.1242])
me_sphere.materials.append(mat_earth)
me_sphere.materials.append(mat_base)
me_sphere.use_remesh_preserve_volume = False
me_sphere.use_remesh_preserve_attributes = False
me_sphere.use_mirror_vertex_groups = False
me_sphere.update()
me_grid = bpy.data.meshes.new('Grid')
me_grid.from_pydata([(1.0, -1.0, 0.0), (0.7778, -1.0, 0.0), (0.5556, -1.0, 0.0), (0.3333, -1.0, 0.0), (0.1111, -1.0, 0.0), (-0.1111, -1.0, 0.0), (-0.3333, -1.0, 0.0), (-0.5556, -1.0, 0.0), (-0.7778, -1.0, 0.0), (-1.0, -1.0, 0.0), (1.0, -0.7778, 0.0), (0.7778, -0.7778, 0.0), (0.5556, -0.7778, 0.0), (0.3333, -0.7778, 0.0), (0.1111, -0.7778, 0.0), (-0.1111, -0.7778, 0.0), (-0.3333, -0.7778, 0.0), (-0.5556, -0.7778, 0.0), (-0.7778, -0.7778, 0.0), (-1.0, -0.7778, 0.0), (1.0, -0.5556, 0.0), (0.7778, -0.5556, 0.0), (0.5556, -0.5556, 0.0), (0.3333, -0.5556, 0.0), (0.1111, -0.5556, 0.0), (-0.1111, -0.5556, 0.0), (-0.3333, -0.5556, 0.0), (-0.5556, -0.5556, 0.0), (-0.7778, -0.5556, 0.0), (-1.0, -0.5556, 0.0), (1.0, -0.3333, 0.0), (0.7778, -0.3333, 0.0), (0.5556, -0.3333, 0.0), (0.3333, -0.3333, 0.0), (0.1111, -0.3333, 0.0), (-0.1111, -0.3333, 0.0), (-0.3333, -0.3333, 0.0), (-0.5556, -0.3333, 0.0), (-0.7778, -0.3333, 0.0), (-1.0, -0.3333, 0.0), (1.0, -0.1111, 0.0), (0.7778, -0.1111, 0.0), (0.5556, -0.1111, 0.0), (0.3333, -0.1111, 0.0), (0.1111, -0.1111, 0.0), (-0.1111, -0.1111, 0.0), (-0.3333, -0.1111, 0.0), (-0.5556, -0.1111, 0.0), (-0.7778, -0.1111, 0.0), (-1.0, -0.1111, 0.0), (1.0, 0.1111, 0.0), (0.7778, 0.1111, 0.0), (0.5556, 0.1111, 0.0), (0.3333, 0.1111, 0.0), (0.1111, 0.1111, 0.0), (-0.1111, 0.1111, 0.0), (-0.3333, 0.1111, 0.0), (-0.5556, 0.1111, 0.0), (-0.7778, 0.1111, 0.0), (-1.0, 0.1111, 0.0), (1.0, 0.3333, 0.0), (0.7778, 0.3333, 0.0), (0.5556, 0.3333, 0.0), (0.3333, 0.3333, 0.0), (0.1111, 0.3333, 0.0), (-0.1111, 0.3333, 0.0), (-0.3333, 0.3333, 0.0), (-0.5556, 0.3333, 0.0), (-0.7778, 0.3333, 0.0), (-1.0, 0.3333, 0.0), (1.0, 0.5556, 0.0), (0.7778, 0.5556, 0.0), (0.5556, 0.5556, 0.0), (0.3333, 0.5556, 0.0), (0.1111, 0.5556, 0.0), (-0.1111, 0.5556, 0.0), (-0.3333, 0.5556, 0.0), (-0.5556, 0.5556, 0.0), (-0.7778, 0.5556, 0.0), (-1.0, 0.5556, 0.0), (1.0, 0.7778, 0.0), (0.7778, 0.7778, 0.0), (0.5556, 0.7778, 0.0), (0.3333, 0.7778, 0.0), (0.1111, 0.7778, 0.0), (-0.1111, 0.7778, 0.0), (-0.3333, 0.7778, 0.0), (-0.5556, 0.7778, 0.0), (-0.7778, 0.7778, 0.0), (-1.0, 0.7778, 0.0), (1.0, 1.0, 0.0), (0.7778, 1.0, 0.0), (0.5556, 1.0, 0.0), (0.3333, 1.0, 0.0), (0.1111, 1.0, 0.0), (-0.1111, 1.0, 0.0), (-0.3333, 1.0, 0.0), (-0.5556, 1.0, 0.0), (-0.7778, 1.0, 0.0), (-1.0, 1.0, 0.0)], [], [(9, 8, 18, 19), (8, 7, 17, 18), (7, 6, 16, 17), (6, 5, 15, 16), (5, 4, 14, 15), (4, 3, 13, 14), (3, 2, 12, 13), (2, 1, 11, 12), (1, 0, 10, 11), (19, 18, 28, 29), (18, 17, 27, 28), (17, 16, 26, 27), (16, 15, 25, 26), (15, 14, 24, 25), (14, 13, 23, 24), (13, 12, 22, 23), (12, 11, 21, 22), (11, 10, 20, 21), (29, 28, 38, 39), (28, 27, 37, 38), (27, 26, 36, 37), (26, 25, 35, 36), (25, 24, 34, 35), (24, 23, 33, 34), (23, 22, 32, 33), (22, 21, 31, 32), (21, 20, 30, 31), (39, 38, 48, 49), (38, 37, 47, 48), (37, 36, 46, 47), (36, 35, 45, 46), (35, 34, 44, 45), (34, 33, 43, 44), (33, 32, 42, 43), (32, 31, 41, 42), (31, 30, 40, 41), (49, 48, 58, 59), (48, 47, 57, 58), (47, 46, 56, 57), (46, 45, 55, 56), (45, 44, 54, 55), (44, 43, 53, 54), (43, 42, 52, 53), (42, 41, 51, 52), (41, 40, 50, 51), (59, 58, 68, 69), (58, 57, 67, 68), (57, 56, 66, 67), (56, 55, 65, 66), (55, 54, 64, 65), (54, 53, 63, 64), (53, 52, 62, 63), (52, 51, 61, 62), (51, 50, 60, 61), (69, 68, 78, 79), (68, 67, 77, 78), (67, 66, 76, 77), (66, 65, 75, 76), (65, 64, 74, 75), (64, 63, 73, 74), (63, 62, 72, 73), (62, 61, 71, 72), (61, 60, 70, 71), (79, 78, 88, 89), (78, 77, 87, 88), (77, 76, 86, 87), (76, 75, 85, 86), (75, 74, 84, 85), (74, 73, 83, 84), (73, 72, 82, 83), (72, 71, 81, 82), (71, 70, 80, 81), (89, 88, 98, 99), (88, 87, 97, 98), (87, 86, 96, 97), (86, 85, 95, 96), (85, 84, 94, 95), (84, 83, 93, 94), (83, 82, 92, 93), (82, 81, 91, 92), (81, 80, 90, 91)])
me_grid.materials.append(mat_base)
me_grid.use_remesh_preserve_volume = False
me_grid.use_remesh_preserve_attributes = False
me_grid.use_mirror_vertex_groups = False
me_grid.update()
me_cube = bpy.data.meshes.new('Cube')
me_cube.from_pydata([(1.0, 1.0, -1.0), (1.0, -1.0, -1.0), (-1.0, -1.0, -1.0), (-1.0, 1.0, -1.0), (1.0, 1.0, 1.0), (1.0, -1.0, 1.0), (-1.0, -1.0, 1.0), (-1.0, 1.0, 1.0)], [], [(0, 1, 2, 3), (4, 7, 6, 5), (0, 4, 5, 1), (1, 5, 6, 2), (2, 6, 7, 3), (4, 0, 3, 7)])
me_cube.materials.append(mat_material)
me_cube.use_remesh_preserve_volume = False
me_cube.use_remesh_preserve_attributes = False
me_cube.use_mirror_vertex_groups = False
me_cube.update()
me_cube_002 = bpy.data.meshes.new('Cube.002')
me_cube_002.from_pydata([(-1.0, -1.0, -1.0), (-1.0, 1.0, -1.0), (1.0, 1.0, -1.0), (1.0, -1.0, -1.0), (-1.0, -1.0, 1.0), (-1.0, 1.0, 1.0), (1.0, 1.0, 1.0), (1.0, -1.0, 1.0)], [], [(4, 5, 1, 0), (5, 6, 2, 1), (6, 7, 3, 2), (7, 4, 0, 3), (0, 1, 2, 3), (7, 6, 5, 4)])
me_cube_002.materials.append(mat_material)
me_cube_002.use_remesh_preserve_volume = False
me_cube_002.use_remesh_preserve_attributes = False
me_cube_002.use_mirror_vertex_groups = False
me_cube_002.update()

# ---- curves / text
cu_nurbspath = bpy.data.curves.new('NurbsPath', 'CURVE')
cu_nurbspath.dimensions = '3D'
_sp = cu_nurbspath.splines.new('NURBS'); _sp.points.add(4)
_sp.points.foreach_set('co', [-2.0, 0.0, 0.0, 1.0, -1.0, 0.0, 0.0, 1.0, 0.0, 0.0, 0.0, 1.0, 1.0, 0.0, 0.0, 1.0, 2.0, 0.0, 0.0, 1.0])
_sp.order_u = 5
_sp.order_v = 0
_sp.use_endpoint_u = True
cu_nurbspath.use_path = True
cu_nurbspath.use_path_clamp = True
cu_nurbspath.bevel_resolution = 0
cu_nurbspath.fill_mode = 'HALF'

# ---- objects
ob_cube = bpy.data.objects.new('Cube', me_cube_003)
ob_cube_front = bpy.data.objects.new('Cube.Front', me_cube_001)
ob_sphere = bpy.data.objects.new('Sphere', me_sphere)
ob_grid = bpy.data.objects.new('Grid', me_grid)
ob_frontmirror = bpy.data.objects.new('FrontMirror', me_cube)
ob_nurbspath = bpy.data.objects.new('NurbsPath', cu_nurbspath)
ob_empty = bpy.data.objects.new('Empty', None)
ob_lamp = bpy.data.objects.new('Lamp', light_lamp)
ob_camera = bpy.data.objects.new('Camera', cam_camera)
ob_backmirror = bpy.data.objects.new('BackMirror', me_cube_002)
ob_empty_001 = bpy.data.objects.new('Empty.001', None)

# ---- transforms, parenting, visibility, modifiers, constraints
ob_cube.location = (5.885, -2.252, 0.0)
ob_cube.lineart.crease_threshold = 0.0
ob_cube_front.location = (0.0, 6.0, 0.0)
ob_cube_front.lineart.crease_threshold = 0.0
ob_sphere.location = (0.0, 0.0, 0.0)
ob_sphere.scale = (6.0, 6.0, 6.0)
ob_sphere.lineart.crease_threshold = 0.0
ob_grid.location = (0.0, 0.0, 0.0)
ob_grid.scale = (8.0, 8.0, 8.0)
ob_grid.display_type = 'WIRE'
ob_grid.lineart.crease_threshold = 0.0
_m = ob_grid.modifiers.new('Fluid', 'FLUID')
_m.fluid_type = 'FLOW'
ob_frontmirror.location = (3.679, 16.62, 0.0)
ob_frontmirror.rotation_euler = (0.0, 0.0, -3.951)
ob_frontmirror.scale = (5.169, -0.1743, 4.296)
ob_frontmirror.lock_rotations_4d = False
ob_frontmirror.empty_display_type = 'ARROWS'
ob_frontmirror.lineart.crease_threshold = 0.0
ob_nurbspath.location = (0.1153, 20.36, 0.0)
ob_nurbspath.rotation_euler = (-1.097, 0.0, -3.197)
ob_nurbspath.scale = (8.295, 8.295, 8.295)
ob_nurbspath.lineart.crease_threshold = 0.0
_m = ob_nurbspath.modifiers.new('Mirror', 'MIRROR')
_m.use_axis = (False, True, True)
_m.mirror_object = ob_frontmirror
ob_empty.parent = ob_frontmirror
ob_empty.matrix_parent_inverse = Matrix(((-0.1586, -0.1089, -0.002384, 2.526), (4.525, -6.594, 0.2129, 89.2), (-0.008426, 0.004977, 0.3332, -0.188), (0.0, 0.0, 0.0, 1.0)))
ob_empty.location = (4.5, 16.63, 0.4295)
ob_empty.rotation_euler = (-1.571, 0.0, 3.717)
ob_empty.scale = (1.0, 1.0, 7.533)
ob_empty.empty_display_type = 'SINGLE_ARROW'
ob_empty.empty_image_offset = (0.0, 0.0)
ob_empty.lineart.crease_threshold = 0.0
ob_lamp.location = (0.0, 0.0, 19.16)
ob_lamp.rotation_euler = (0.0, 0.0, -7.719)
ob_lamp.lock_rotations_4d = False
ob_lamp.empty_display_type = 'ARROWS'
ob_lamp.color = (0.0, 0.0, 0.0, 0.0)
ob_lamp.lineart.crease_threshold = 0.0
ob_camera.location = (0.0, 37.67, 0.0)
ob_camera.rotation_euler = (1.571, 0.0, 3.142)
ob_camera.scale = (1.0, 1.0, 1.0)
ob_camera.lock_rotations_4d = False
ob_camera.empty_display_type = 'ARROWS'
ob_camera.color = (0.0, 0.0, 0.0, 0.0)
ob_camera.display_type = 'WIRE'
ob_camera.lineart.crease_threshold = 0.0
ob_backmirror.location = (20.45, 8.081, 0.0)
ob_backmirror.rotation_euler = (0.0, 0.0, -1.329)
ob_backmirror.scale = (13.8, 0.1971, 6.519)
ob_backmirror.lineart.crease_threshold = 0.0
ob_empty_001.parent = ob_backmirror
ob_empty_001.matrix_parent_inverse = Matrix(((-0.01592, -0.1123, 0.0004165, 1.01), (7.472, -1.06, -0.06468, -87.26), (0.002151, 0.0005812, 0.239, -0.251), (0.0, 0.0, 0.0, 1.0)))
ob_empty_001.location = (12.71, 7.197, 0.9185)
ob_empty_001.rotation_euler = (-1.571, 1.419, 1.425)
ob_empty_001.scale = (1.0, 1.0, 9.929)
ob_empty_001.empty_display_type = 'SINGLE_ARROW'
ob_empty_001.empty_image_offset = (0.0, 0.0)
ob_empty_001.lineart.crease_threshold = 0.0

# ---- collection membership
col_collection_1.objects.link(ob_cube)
col_collection_1.objects.link(ob_cube_front)
col_collection_1.objects.link(ob_sphere)
col_collection_1.objects.link(ob_grid)
col_collection_1.objects.link(ob_frontmirror)
col_collection_1.objects.link(ob_nurbspath)
col_collection_1.objects.link(ob_empty)
col_collection_1.objects.link(ob_lamp)
col_collection_1.objects.link(ob_camera)
col_collection_1.objects.link(ob_backmirror)
col_collection_1.objects.link(ob_empty_001)

# ---- scene / render settings (as saved in the file)
scene.camera = ob_camera
scene.frame_start = 1; scene.frame_end = 250; scene.frame_set(5)
scene.render.engine = 'CYCLES'
scene.render.image_settings.compression = 90
scene.render.resolution_percentage = 50
scene.render.dither_intensity = 0.0
scene.cycles.use_denoising = False
scene.cycles.samples = 80
scene.cycles.sampling_pattern = 'TABULATED_SOBOL'
scene.cycles.light_sampling_threshold = 0.0
scene.cycles.use_adaptive_sampling = False
scene.cycles.use_light_tree = False
scene.cycles.blur_glossy = 0.0
scene.cycles.volume_bounces = 1
scene.cycles.pixel_filter_type = 'GAUSSIAN'
scene.cycles.sample_clamp_indirect = 0.0
scene.view_settings.view_transform = 'Standard'
bpy.context.view_layer.update()
